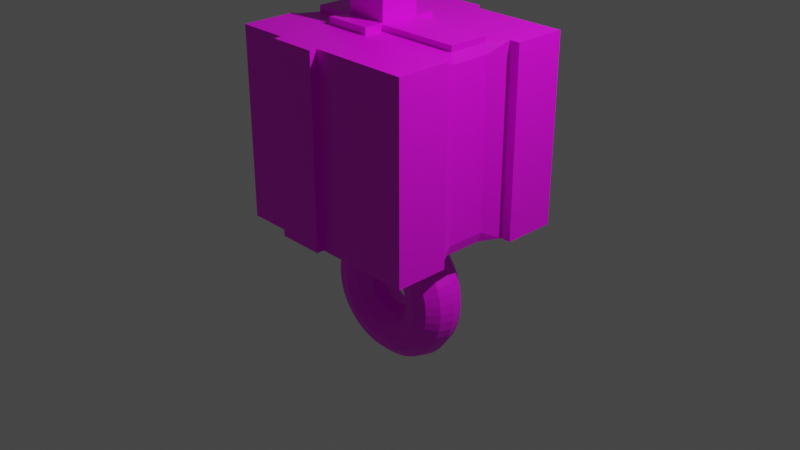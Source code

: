 # Source: spider.blend  (saved by Blender 3.4.6; exported with 4.5.12 LTS)
import bpy
from mathutils import Matrix  # noqa: F401  (used for matrix-valued properties, if any)

bpy.ops.wm.read_factory_settings(use_empty=True)
scene = bpy.context.scene
scene.name = 'Scene'

# ---- collections
col_collection = bpy.data.collections.new('Collection'); scene.collection.children.link(col_collection)

# ---- images (referenced by path relative to the original .blend; pixels are not part of the script)
import os
ASSET_DIR = os.environ.get("B2B_ASSET_DIR", "")  # directory of the original .blend (textures are referenced by path, not embedded)
HERE = os.path.dirname(os.path.abspath(__file__))  # packed textures are extracted next to this script under _unpacked/

def load_image(name, relpath, width, height, colorspace="sRGB"):
    """Load a texture the original file referenced (path relative to the .blend, or extracted next to this script)."""
    p = next((c for c in (os.path.join(HERE, relpath), os.path.join(ASSET_DIR, relpath)) if relpath and os.path.exists(c)), "")
    if p:
        img = bpy.data.images.load(p, check_existing=True)
        img.name = name
    else:  # same state as the original file: an image datablock whose file is absent (Cycles renders it pink)
        img = bpy.data.images.new(name, width, height)
        img.source = "FILE"
        img.filepath = "//" + (relpath or name)
    img.colorspace_settings.name = colorspace
    return img
img_spider_base_color = load_image('spider Base Color', '', 1024, 1024, 'sRGB')
img_torus_001_base_color = load_image('Torus.001 Base Color', '', 1024, 1024, 'sRGB')

# ---- materials (node trees are filled in below, after node groups)
mat_material = bpy.data.materials.new('Material')
mat_material.alpha_threshold = 0.0
mat_material.use_transparent_shadow = False
mat_material.roughness = 0.5
mat_material.line_color = (0.0, 0.0, 0.0, 1.0)
mat_material_001 = bpy.data.materials.new('Material.001')
mat_material_001.use_transparent_shadow = False

# ---- material node trees
mat_material.use_nodes = True; mat_material.node_tree.nodes.clear()
_N = mat_material.node_tree.nodes; _L = mat_material.node_tree.links
n0 = _N.new('ShaderNodeOutputMaterial'); n0.name = 'Material Output'; n0.location = (300, 300)
n1 = _N.new('ShaderNodeBsdfPrincipled'); n1.name = 'Principled BSDF'; n1.location = (10, 300)
n1.distribution = 'GGX'
n1.subsurface_method = 'RANDOM_WALK_SKIN'
n1.inputs[3].default_value = 1.45
n1.inputs[27].default_value = (0.0, 0.0, 0.0, 1.0)
n1.inputs[28].default_value = 1.0
n2 = _N.new('ShaderNodeTexImage'); n2.name = 'Image Texture'; n2.location = (-280, 275)
n2.image = img_spider_base_color
_L.new(n1.outputs[0], n0.inputs[0])
_L.new(n2.outputs[0], n1.inputs[0])
n0.is_active_output = True
mat_material_001.use_nodes = True; mat_material_001.node_tree.nodes.clear()
_N = mat_material_001.node_tree.nodes; _L = mat_material_001.node_tree.links
n0 = _N.new('ShaderNodeBsdfPrincipled'); n0.name = 'Principled BSDF'; n0.location = (10, 300)
n0.distribution = 'GGX'
n0.subsurface_method = 'RANDOM_WALK_SKIN'
n0.inputs[3].default_value = 1.45
n0.inputs[27].default_value = (0.0, 0.0, 0.0, 1.0)
n0.inputs[28].default_value = 1.0
n1 = _N.new('ShaderNodeOutputMaterial'); n1.name = 'Material Output'; n1.location = (300, 300)
n2 = _N.new('ShaderNodeTexImage'); n2.name = 'Image Texture'; n2.location = (-280, 275)
n2.image = img_torus_001_base_color
_L.new(n0.outputs[0], n1.inputs[0])
_L.new(n2.outputs[0], n0.inputs[0])
n1.is_active_output = True

# ---- world
world_world = bpy.data.worlds.new('World'); scene.world = world_world
world_world.use_nodes = True; world_world.node_tree.nodes.clear()
_N = world_world.node_tree.nodes; _L = world_world.node_tree.links
n0 = _N.new('ShaderNodeOutputWorld'); n0.name = 'World Output'; n0.location = (300, 300)
n1 = _N.new('ShaderNodeBackground'); n1.name = 'Background'; n1.location = (10, 300)
n1.inputs[0].default_value = (0.05088, 0.05088, 0.05088, 1.0)
_L.new(n1.outputs[0], n0.inputs[0])
n0.is_active_output = True
world_world.color = (0.05088, 0.05088, 0.05088)
world_world.use_sun_shadow = False
world_world.sun_shadow_jitter_overblur = 0.0

# ---- cameras
cam_camera = bpy.data.cameras.new('Camera')
cam_camera.clip_end = 100.0
cam_camera.ortho_scale = 7.314

# ---- lights
light_light = bpy.data.lights.new('Light', 'POINT')
light_light.transmission_factor = 0.0
light_light.energy = 1000.0
light_light.shadow_soft_size = 0.1
light_light.shadow_maximum_resolution = 0.006
light_light.use_absolute_resolution = True

# ---- meshes
me_cube = bpy.data.meshes.new('Cube')
me_cube.from_pydata([(1.0, 1.0, 1.0), (1.0, 1.0, -1.0), (1.0, -1.0, 1.0), (1.0, -1.0, -1.0), (-1.0, 1.0, 1.0), (-1.0, 1.0, -1.0), (-1.0, -1.0, 1.0), (-1.0, -1.0, -1.0), (-1.0, -0.4277, -1.0), (-1.0, -0.215, -0.8936), (-0.8936, -0.215, -1.0), (-1.0, 0.215, -0.8936), (-1.0, 0.4277, -1.0), (-0.8936, 0.215, -1.0), (0.8936, 0.215, 1.0), (0.9203, 0.215, 0.8936), (1.0, 0.4277, 1.0), (0.8936, -0.215, 1.0), (1.0, -0.4277, 1.0), (0.9203, -0.215, 0.8936), (-0.8936, -0.215, 1.0), (-1.0, -0.215, 0.8936), (-1.0, -0.4277, 1.0), (-0.8936, 0.215, 1.0), (-1.0, 0.4277, 1.0), (-1.0, 0.215, 0.8936), (1.0, -0.4277, -1.0), (0.8936, -0.215, -1.0), (0.9203, -0.215, -0.8936), (0.8936, 0.215, -1.0), (1.0, 0.4277, -1.0), (0.9203, 0.215, -0.8936), (0.009181, 1.0, -1.0), (0.009181, -1.0, 1.0), (0.009181, -1.0, -1.0), (0.009181, 1.0, 1.0), (0.009181, -0.4277, -1.0), (0.008204, -0.215, -1.0), (0.009181, 0.4277, -1.0), (0.008204, 0.215, -1.0), (0.009181, -0.4277, 1.0), (0.008204, -0.215, 1.0), (0.009181, 0.4277, 1.0), (0.008204, 0.215, 1.0), (-0.4954, 1.0, -1.0), (-0.4954, -1.0, 1.0), (-0.4954, -0.4277, -1.0), (-0.4427, 0.215, -1.0), (-0.4427, -0.215, 1.0), (-0.4954, 0.4277, 1.0), (-0.4954, -1.0, -1.0), (-0.4954, 1.0, 1.0), (-0.4427, -0.215, -1.0), (-0.4954, 0.4277, -1.0), (-0.4954, -0.4277, 1.0), (-0.4427, 0.215, 1.0), (-0.4427, 0.215, 1.19), (0.008204, 0.215, 1.19), (0.008204, -0.215, 1.19), (-0.4427, -0.215, 1.19), (-0.338, 0.215, 1.665), (0.02118, 0.215, 1.393), (0.02118, -0.215, 1.393), (-0.338, -0.215, 1.665), (-0.2533, -0.1714, 1.704), (0.03632, -0.1714, 1.485), (0.03632, 0.1714, 1.485), (-0.2533, 0.1714, 1.704), (-0.2654, 0.215, 1.761), (-0.2043, 0.1714, 1.769), (0.08536, 0.1714, 1.549), (0.09373, 0.215, 1.488), (0.08536, -0.1714, 1.549), (0.09373, -0.215, 1.488), (-0.2043, -0.1714, 1.769), (-0.2654, -0.215, 1.761), (0.8936, 0.215, 1.061), (0.8936, -0.215, 1.061), (0.008204, 0.215, 1.061), (0.008204, -0.215, 1.061), (-0.8936, -0.215, 1.065), (-0.8936, 0.215, 1.065), (-0.4427, -0.215, 1.065), (-0.4427, 0.215, 1.065), (-0.4427, 0.215, 1.067), (0.008204, 0.215, 1.067), (0.009181, 0.4277, 1.067), (-0.4954, 0.4277, 1.067), (-0.4954, -0.4277, 1.076), (0.009181, -0.4277, 1.076), (0.008204, -0.215, 1.076), (-0.4427, -0.215, 1.076), (-1.048, -0.4277, 1.0), (-1.048, -0.4277, -1.0), (-1.048, -1.0, 1.0), (-1.048, -1.0, -1.0), (-1.007, -0.215, -0.8936), (-1.047, -0.1756, -0.8543), (-1.047, 0.1756, -0.8543), (-1.007, 0.215, -0.8936), (-1.007, 0.215, 0.8936), (-1.047, 0.1756, 0.8543), (-1.047, -0.1756, 0.8543), (-1.007, -0.215, 0.8936), (-1.05, 1.0, 1.0), (-1.05, 1.0, -1.0), (-1.05, 0.4277, 1.0), (-1.05, 0.4277, -1.0), (1.111, 1.0, 1.0), (1.111, 1.0, -1.0), (1.111, 0.4277, -1.0), (1.111, 0.4277, 1.0), (1.064, -1.0, 1.0), (1.064, -1.0, -1.0), (1.064, -0.4277, 1.0), (1.064, -0.4277, -1.0), (-0.4954, 1.084, 1.0), (0.009181, 1.084, 1.0), (0.009181, 1.084, -1.0), (-0.4954, 1.084, -1.0), (-0.4954, -1.081, -1.0), (0.009181, -1.081, -1.0), (0.009181, -1.081, 1.0), (-0.4954, -1.081, 1.0)], [], [(50, 45, 6, 7), (54, 22, 6, 45), (17, 14, 76, 77), (19, 28, 31, 15), (32, 35, 0, 1), (32, 1, 30, 38), (24, 4, 104, 106), (26, 18, 114, 115), (1, 0, 108, 109), (95, 94, 92, 93), (8, 7, 95, 93), (51, 4, 24, 49), (36, 26, 3, 34), (8, 9, 10), (11, 12, 13), (14, 15, 16), (17, 18, 19), (20, 21, 22), (23, 24, 25), (26, 27, 28), (29, 30, 31), (14, 17, 19, 15), (18, 26, 28, 19), (27, 29, 31, 28), (30, 16, 15, 31), (46, 8, 10, 52), (9, 11, 13, 10), (38, 30, 29, 39), (20, 23, 25, 21), (24, 12, 11, 25), (8, 22, 21, 9), (40, 18, 17, 41), (49, 24, 23, 55), (52, 10, 13, 47), (27, 37, 39, 29), (16, 42, 43, 14), (40, 41, 90, 89), (53, 38, 39, 47), (26, 36, 37, 27), (46, 36, 34, 50), (0, 35, 42, 16), (44, 32, 38, 53), (51, 35, 117, 116), (41, 43, 57, 58), (18, 40, 33, 2), (3, 2, 33, 34), (48, 55, 83, 82), (5, 4, 51, 44), (5, 44, 53, 12), (8, 46, 50, 7), (12, 53, 47, 13), (22, 54, 48, 20), (37, 52, 47, 39), (49, 55, 84, 87), (36, 46, 52, 37), (35, 51, 49, 42), (40, 54, 45, 33), (33, 45, 123, 122), (59, 58, 62, 63), (48, 41, 58, 59), (43, 55, 56, 57), (55, 48, 59, 56), (62, 61, 71, 73), (57, 56, 60, 61), (56, 59, 63, 60), (58, 57, 61, 62), (60, 63, 75, 68), (63, 62, 73, 75), (64, 65, 66, 67), (69, 74, 64, 67), (69, 70, 71, 68), (73, 71, 70, 72), (72, 74, 75, 73), (74, 69, 68, 75), (61, 60, 68, 71), (72, 70, 66, 65), (74, 72, 65, 64), (70, 69, 67, 66), (79, 77, 76, 78), (43, 41, 79, 78), (14, 43, 78, 76), (41, 17, 77, 79), (80, 82, 83, 81), (23, 20, 80, 81), (55, 23, 81, 83), (20, 48, 82, 80), (86, 87, 84, 85), (43, 42, 86, 85), (55, 43, 85, 84), (42, 49, 87, 86), (88, 89, 90, 91), (54, 40, 89, 88), (48, 54, 88, 91), (41, 48, 91, 90), (9, 21, 103, 96), (101, 98, 97, 102), (25, 11, 99, 100), (21, 25, 100, 103), (97, 98, 99, 96), (101, 102, 103, 100), (98, 101, 100, 99), (102, 97, 96, 103), (11, 9, 96, 99), (22, 8, 93, 92), (7, 6, 94, 95), (6, 22, 92, 94), (107, 106, 104, 105), (4, 5, 105, 104), (12, 24, 106, 107), (5, 12, 107, 105), (109, 108, 111, 110), (0, 16, 111, 108), (16, 30, 110, 111), (30, 1, 109, 110), (115, 114, 112, 113), (18, 2, 112, 114), (2, 3, 113, 112), (3, 26, 115, 113), (119, 116, 117, 118), (44, 51, 116, 119), (32, 44, 119, 118), (35, 32, 118, 117), (121, 122, 123, 120), (45, 50, 120, 123), (34, 33, 122, 121), (50, 34, 121, 120)])
_uv = me_cube.uv_layers.new(name='UVMap')
_uv.uv.foreach_set('vector', [0.7979, 0.5871, 0.7979, 0.8299, 0.7366, 0.8299, 0.7366, 0.5871, 0.1876, 0.3863, 0.1876, 0.325, 0.2571, 0.325, 0.2571, 0.3863, 0.6516, 0.5421, 0.7039, 0.5421, 0.7039, 0.5495, 0.6516, 0.5495, 0.6516, 0.5291, 0.6516, 0.3121, 0.7039, 0.3121, 0.7039, 0.5291, 0.4524, 0.01879, 0.4524, 0.2616, 0.3321, 0.2616, 0.3321, 0.01879, 0.1474, 0.02893, 0.2677, 0.02893, 0.2677, 0.09841, 0.1474, 0.09841, 0.09841, 0.3252, 0.02893, 0.3252, 0.02893, 0.3191, 0.09841, 0.3191, 0.8739, 0.2992, 0.8739, 0.542, 0.8661, 0.542, 0.8661, 0.2992, 0.3321, 0.01879, 0.3321, 0.2616, 0.3187, 0.2616, 0.3187, 0.01879, 0.7736, 0.01879, 0.7736, 0.2616, 0.7041, 0.2616, 0.7041, 0.01879, 0.02489, 0.2023, 0.02489, 0.2718, 0.01901, 0.2718, 0.01901, 0.2023, 0.02893, 0.3865, 0.02893, 0.3252, 0.09841, 0.3252, 0.09841, 0.3865, 0.1474, 0.2023, 0.2677, 0.2023, 0.2677, 0.2718, 0.1474, 0.2718, 0.02489, 0.2023, 0.02489, 0.1764, 0.0378, 0.1764, 0.02489, 0.1242, 0.02489, 0.09841, 0.0378, 0.1242, 0.7039, 0.5421, 0.7039, 0.5291, 0.7297, 0.542, 0.6516, 0.5421, 0.6258, 0.542, 0.6516, 0.5291, 0.5624, 0.5422, 0.5624, 0.5291, 0.5882, 0.542, 0.5102, 0.5422, 0.4844, 0.542, 0.5102, 0.5291, 0.6258, 0.2992, 0.6516, 0.2992, 0.6516, 0.3121, 0.7039, 0.2992, 0.7297, 0.2992, 0.7039, 0.3121, 0.7039, 0.5421, 0.6516, 0.5421, 0.6516, 0.5291, 0.7039, 0.5291, 0.6258, 0.542, 0.6258, 0.2992, 0.6516, 0.3121, 0.6516, 0.5291, 0.6516, 0.2992, 0.7039, 0.2992, 0.7039, 0.3121, 0.6516, 0.3121, 0.7297, 0.2992, 0.7297, 0.542, 0.7039, 0.5291, 0.7039, 0.3121, 0.08615, 0.2023, 0.02489, 0.2023, 0.0378, 0.1764, 0.09255, 0.1764, 0.02489, 0.1764, 0.02489, 0.1242, 0.0378, 0.1242, 0.0378, 0.1764, 0.1474, 0.09841, 0.2677, 0.09841, 0.2548, 0.1242, 0.1473, 0.1242, 0.5624, 0.5422, 0.5102, 0.5422, 0.5102, 0.5291, 0.5624, 0.5291, 0.4844, 0.542, 0.4844, 0.2992, 0.5102, 0.3121, 0.5102, 0.5291, 0.5882, 0.2992, 0.5882, 0.542, 0.5624, 0.5291, 0.5624, 0.3121, 0.1876, 0.4476, 0.1876, 0.5679, 0.1618, 0.5549, 0.1618, 0.4474, 0.09841, 0.3865, 0.09841, 0.3252, 0.1242, 0.3382, 0.1242, 0.3929, 0.09255, 0.1764, 0.0378, 0.1764, 0.0378, 0.1242, 0.09255, 0.1242, 0.2548, 0.1764, 0.1473, 0.1764, 0.1473, 0.1242, 0.2548, 0.1242, 0.09841, 0.5681, 0.09841, 0.4478, 0.1242, 0.4477, 0.1242, 0.5552, 0.9719, 0.8675, 0.9719, 0.8417, 0.9811, 0.8417, 0.9811, 0.8675, 0.08615, 0.09841, 0.1474, 0.09841, 0.1473, 0.1242, 0.09255, 0.1242, 0.2677, 0.2023, 0.1474, 0.2023, 0.1473, 0.1764, 0.2548, 0.1764, 0.08615, 0.2023, 0.1474, 0.2023, 0.1474, 0.2718, 0.08615, 0.2718, 0.02893, 0.5681, 0.02893, 0.4478, 0.09841, 0.4478, 0.09841, 0.5681, 0.08615, 0.02893, 0.1474, 0.02893, 0.1474, 0.09841, 0.08615, 0.09841, 0.02893, 0.3865, 0.02893, 0.4478, 0.01879, 0.4478, 0.01879, 0.3865, 0.3187, 0.86, 0.3709, 0.86, 0.3709, 0.883, 0.3187, 0.883, 0.1876, 0.5679, 0.1876, 0.4476, 0.2571, 0.4476, 0.2571, 0.5679, 0.439, 0.2992, 0.439, 0.542, 0.3187, 0.542, 0.3187, 0.2992, 0.07407, 0.8987, 0.07407, 0.9509, 0.06617, 0.9509, 0.06617, 0.8987, 0.6319, 0.8299, 0.6319, 0.5871, 0.6932, 0.5871, 0.6932, 0.8299, 0.02489, 0.02893, 0.08615, 0.02893, 0.08615, 0.09841, 0.02489, 0.09841, 0.02489, 0.2023, 0.08615, 0.2023, 0.08615, 0.2718, 0.02489, 0.2718, 0.02489, 0.09841, 0.08615, 0.09841, 0.09255, 0.1242, 0.0378, 0.1242, 0.1876, 0.325, 0.1876, 0.3863, 0.1618, 0.3927, 0.1618, 0.3379, 0.1473, 0.1764, 0.09255, 0.1764, 0.09255, 0.1242, 0.1473, 0.1242, 0.9719, 0.931, 0.9719, 0.9051, 0.98, 0.9051, 0.98, 0.9309, 0.1474, 0.2023, 0.08615, 0.2023, 0.09255, 0.1764, 0.1473, 0.1764, 0.02893, 0.4478, 0.02893, 0.3865, 0.09841, 0.3865, 0.09841, 0.4478, 0.1876, 0.4476, 0.1876, 0.3863, 0.2571, 0.3863, 0.2571, 0.4476, 0.2571, 0.4476, 0.2571, 0.3863, 0.2669, 0.3863, 0.2669, 0.4476, 0.8589, 0.04145, 0.9128, 0.0509, 0.9101, 0.07545, 0.8614, 0.1005, 0.8629, 0.01879, 0.9168, 0.02824, 0.9128, 0.0509, 0.8589, 0.04145, 0.1241, 0.8517, 0.07014, 0.8611, 0.06617, 0.8385, 0.1201, 0.829, 0.8589, 0.1533, 0.9111, 0.1533, 0.9111, 0.1763, 0.8589, 0.1763, 0.3187, 0.9076, 0.3709, 0.9076, 0.3709, 0.9192, 0.3187, 0.9192, 0.1201, 0.829, 0.06617, 0.8385, 0.06873, 0.7794, 0.1174, 0.8045, 0.8589, 0.1763, 0.9111, 0.1763, 0.9111, 0.2343, 0.8589, 0.2343, 0.3187, 0.883, 0.3709, 0.883, 0.3709, 0.9076, 0.3187, 0.9076, 0.8589, 0.2343, 0.9111, 0.2343, 0.9111, 0.246, 0.8589, 0.246, 0.8614, 0.1005, 0.9101, 0.07545, 0.9168, 0.0884, 0.8681, 0.1135, 0.7242, 0.9091, 0.6892, 0.9091, 0.6892, 0.8675, 0.7242, 0.8675, 0.9701, 0.7896, 0.9701, 0.748, 0.9779, 0.748, 0.9779, 0.7896, 0.08254, 0.7641, 0.1218, 0.7844, 0.1241, 0.7915, 0.0754, 0.7664, 0.3187, 0.9192, 0.3709, 0.9192, 0.3656, 0.9266, 0.324, 0.9266, 0.9145, 0.09554, 0.8752, 0.1158, 0.8681, 0.1135, 0.9168, 0.0884, 0.02621, 0.9047, 0.02621, 0.9464, 0.01879, 0.9517, 0.01879, 0.8994, 0.1174, 0.8045, 0.06873, 0.7794, 0.0754, 0.7664, 0.1241, 0.7915, 0.9701, 0.7104, 0.9701, 0.6688, 0.978, 0.6688, 0.978, 0.7104, 0.9701, 0.6313, 0.9701, 0.5871, 0.9799, 0.5871, 0.9799, 0.6313, 0.9549, 0.4884, 0.9549, 0.4443, 0.9647, 0.4443, 0.9647, 0.4884, 0.1184, 0.6191, 0.1184, 0.7266, 0.06617, 0.7266, 0.06617, 0.6191, 0.1191, 0.8987, 0.1191, 0.9509, 0.1116, 0.9509, 0.1116, 0.8987, 0.9343, 0.8417, 0.9343, 0.9492, 0.9269, 0.9492, 0.9269, 0.8417, 0.9624, 0.2992, 0.9624, 0.4067, 0.9549, 0.4067, 0.9549, 0.2992, 0.214, 0.8631, 0.214, 0.9178, 0.1618, 0.9178, 0.1618, 0.8631, 0.5102, 0.5422, 0.5624, 0.5422, 0.5624, 0.5501, 0.5102, 0.5501, 0.5847, 0.8681, 0.5847, 0.9228, 0.5768, 0.9228, 0.5768, 0.8681, 0.2595, 0.8936, 0.2595, 0.9484, 0.2516, 0.9484, 0.2516, 0.8936, 0.6516, 0.8675, 0.6516, 0.9288, 0.6258, 0.9224, 0.6258, 0.8676, 0.1618, 0.9812, 0.1618, 0.9554, 0.1699, 0.9554, 0.1699, 0.9812, 0.5392, 0.8681, 0.5392, 0.9228, 0.5311, 0.9228, 0.5311, 0.8681, 0.7699, 0.8675, 0.7699, 0.9288, 0.7618, 0.9288, 0.7618, 0.8675, 0.4392, 0.86, 0.4392, 0.9213, 0.4134, 0.9212, 0.4134, 0.8664, 0.8447, 0.8675, 0.8447, 0.9288, 0.8355, 0.9288, 0.8355, 0.8675, 0.6892, 0.9725, 0.6892, 0.9467, 0.6984, 0.9467, 0.6984, 0.9726, 0.4936, 0.8681, 0.4936, 0.9228, 0.4844, 0.9228, 0.4844, 0.8681, 0.9544, 0.2358, 0.9544, 0.01879, 0.9552, 0.01879, 0.9552, 0.2358, 0.1666, 0.8206, 0.1666, 0.6132, 0.2092, 0.6132, 0.2092, 0.8206, 0.9269, 0.8041, 0.9269, 0.5871, 0.9277, 0.5871, 0.9277, 0.8041, 0.5832, 0.6399, 0.5832, 0.5877, 0.5841, 0.5877, 0.5841, 0.6399, 0.01922, 0.1717, 0.01922, 0.129, 0.024, 0.1242, 0.024, 0.1764, 0.1666, 0.8206, 0.2092, 0.8206, 0.214, 0.8255, 0.1618, 0.8255, 0.9325, 0.5919, 0.9325, 0.7993, 0.9277, 0.8041, 0.9277, 0.5871, 0.96, 0.02356, 0.96, 0.231, 0.9552, 0.2358, 0.9552, 0.01879, 0.02489, 0.1242, 0.02489, 0.1764, 0.024, 0.1764, 0.024, 0.1242, 0.9115, 0.542, 0.9115, 0.2992, 0.9173, 0.2992, 0.9173, 0.542, 0.7366, 0.5871, 0.7366, 0.8299, 0.7308, 0.8299, 0.7308, 0.5871, 0.2571, 0.325, 0.1876, 0.325, 0.1876, 0.3191, 0.2571, 0.3191, 0.3882, 0.5796, 0.3882, 0.8224, 0.3187, 0.8224, 0.3187, 0.5796, 0.6319, 0.5871, 0.6319, 0.8299, 0.6258, 0.8299, 0.6258, 0.5871, 0.8893, 0.5871, 0.8893, 0.8299, 0.8832, 0.8299, 0.8832, 0.5871, 0.02489, 0.02893, 0.02489, 0.09841, 0.01879, 0.09841, 0.01879, 0.02893, 0.6665, 0.01879, 0.6665, 0.2616, 0.5971, 0.2616, 0.5971, 0.01879, 0.02893, 0.5681, 0.09841, 0.5681, 0.09841, 0.5815, 0.02893, 0.5815, 0.4258, 0.8224, 0.4258, 0.5796, 0.4392, 0.5796, 0.4392, 0.8224, 0.2677, 0.09841, 0.2677, 0.02893, 0.2811, 0.02893, 0.2811, 0.09841, 0.5595, 0.01879, 0.5595, 0.2616, 0.49, 0.2616, 0.49, 0.01879, 0.1876, 0.5679, 0.2571, 0.5679, 0.2571, 0.5756, 0.1876, 0.5756, 0.439, 0.542, 0.439, 0.2992, 0.4468, 0.2992, 0.4468, 0.542, 0.2677, 0.2718, 0.2677, 0.2023, 0.2755, 0.2023, 0.2755, 0.2718, 0.8285, 0.2992, 0.8285, 0.542, 0.7673, 0.542, 0.7673, 0.2992, 0.8456, 0.5871, 0.8456, 0.8299, 0.8355, 0.8299, 0.8355, 0.5871, 0.1474, 0.02893, 0.08615, 0.02893, 0.08615, 0.01879, 0.1474, 0.01879, 0.8112, 0.2616, 0.8112, 0.01879, 0.8213, 0.01879, 0.8213, 0.2616, 0.5456, 0.5877, 0.5456, 0.8305, 0.4844, 0.8305, 0.4844, 0.5877, 0.01879, 0.8619, 0.01879, 0.6191, 0.0286, 0.6191, 0.0286, 0.8619, 0.2614, 0.6132, 0.2614, 0.856, 0.2516, 0.856, 0.2516, 0.6132, 0.08615, 0.2718, 0.1474, 0.2718, 0.1474, 0.2816, 0.08615, 0.2816])
me_cube.materials.append(mat_material)
me_cube.use_mirror_vertex_groups = False
me_cube.update()
me_torus_001 = bpy.data.meshes.new('Torus.001')
me_torus_001.from_pydata([(0.69, 1.269e-08, -2.587e-11), (0.6565, 1.269e-08, 0.125), (0.565, 1.269e-08, 0.2165), (0.44, 1.269e-08, 0.25), (0.315, 1.269e-08, 0.2165), (0.2235, 1.269e-08, 0.125), (0.19, 1.269e-08, -2.587e-11), (0.2235, 1.269e-08, -0.125), (0.315, 1.269e-08, -0.2165), (0.44, 1.269e-08, -0.25), (0.565, 1.269e-08, -0.2165), (0.6565, 1.269e-08, -0.125), (0.6841, 0.09006, -2.587e-11), (0.6509, 0.08569, 0.125), (0.5602, 0.07375, 0.2165), (0.4362, 0.05743, 0.25), (0.3123, 0.04112, 0.2165), (0.2216, 0.02917, 0.125), (0.1884, 0.0248, -2.587e-11), (0.2216, 0.02917, -0.125), (0.3123, 0.04112, -0.2165), (0.4362, 0.05743, -0.25), (0.5602, 0.07375, -0.2165), (0.6509, 0.08569, -0.125), (0.6665, 0.1786, -2.587e-11), (0.6341, 0.1699, 0.125), (0.5457, 0.1462, 0.2165), (0.425, 0.1139, 0.25), (0.3043, 0.08153, 0.2165), (0.2159, 0.05784, 0.125), (0.1835, 0.04918, -2.587e-11), (0.2159, 0.05784, -0.125), (0.3043, 0.08153, -0.2165), (0.425, 0.1139, -0.25), (0.5457, 0.1462, -0.2165), (0.6341, 0.1699, -0.125), (0.6375, 0.2641, -2.587e-11), (0.6065, 0.2512, 0.125), (0.522, 0.2162, 0.2165), (0.4065, 0.1684, 0.25), (0.291, 0.1205, 0.2165), (0.2065, 0.08553, 0.125), (0.1755, 0.07271, -2.587e-11), (0.2065, 0.08553, -0.125), (0.291, 0.1205, -0.2165), (0.4065, 0.1684, -0.25), (0.522, 0.2162, -0.2165), (0.6065, 0.2512, -0.125), (0.5976, 0.345, -2.587e-11), (0.5686, 0.3283, 0.125), (0.4893, 0.2825, 0.2165), (0.3811, 0.22, 0.25), (0.2728, 0.1575, 0.2165), (0.1936, 0.1117, 0.125), (0.1645, 0.095, -2.587e-11), (0.1936, 0.1117, -0.125), (0.2728, 0.1575, -0.2165), (0.3811, 0.22, -0.25), (0.4893, 0.2825, -0.2165), (0.5686, 0.3283, -0.125), (0.5474, 0.42, -2.587e-11), (0.5208, 0.3997, 0.125), (0.4482, 0.344, 0.2165), (0.3491, 0.2679, 0.25), (0.2499, 0.1918, 0.2165), (0.1773, 0.1361, 0.125), (0.1507, 0.1157, -2.587e-11), (0.1773, 0.1361, -0.125), (0.2499, 0.1918, -0.2165), (0.3491, 0.2679, -0.25), (0.4482, 0.344, -0.2165), (0.5208, 0.3997, -0.125), (0.4879, 0.4879, -2.587e-11), (0.4642, 0.4642, 0.125), (0.3995, 0.3995, 0.2165), (0.3111, 0.3111, 0.25), (0.2227, 0.2227, 0.2165), (0.158, 0.158, 0.125), (0.1344, 0.1344, -2.587e-11), (0.158, 0.158, -0.125), (0.2227, 0.2227, -0.2165), (0.3111, 0.3111, -0.25), (0.3995, 0.3995, -0.2165), (0.4642, 0.4642, -0.125), (0.42, 0.5474, -2.587e-11), (0.3997, 0.5208, 0.125), (0.344, 0.4482, 0.2165), (0.2679, 0.3491, 0.25), (0.1918, 0.2499, 0.2165), (0.1361, 0.1773, 0.125), (0.1157, 0.1507, -2.587e-11), (0.1361, 0.1773, -0.125), (0.1918, 0.2499, -0.2165), (0.2679, 0.3491, -0.25), (0.344, 0.4482, -0.2165), (0.3997, 0.5208, -0.125), (0.345, 0.5976, -2.587e-11), (0.3283, 0.5686, 0.125), (0.2825, 0.4893, 0.2165), (0.22, 0.3811, 0.25), (0.1575, 0.2728, 0.2165), (0.1117, 0.1936, 0.125), (0.095, 0.1645, -2.587e-11), (0.1117, 0.1936, -0.125), (0.1575, 0.2728, -0.2165), (0.22, 0.3811, -0.25), (0.2825, 0.4893, -0.2165), (0.3283, 0.5686, -0.125), (0.2641, 0.6375, -2.587e-11), (0.2512, 0.6065, 0.125), (0.2162, 0.522, 0.2165), (0.1684, 0.4065, 0.25), (0.1205, 0.291, 0.2165), (0.08553, 0.2065, 0.125), (0.07271, 0.1755, -2.587e-11), (0.08553, 0.2065, -0.125), (0.1205, 0.291, -0.2165), (0.1684, 0.4065, -0.25), (0.2162, 0.522, -0.2165), (0.2512, 0.6065, -0.125), (0.1786, 0.6665, -2.587e-11), (0.1699, 0.6341, 0.125), (0.1462, 0.5457, 0.2165), (0.1139, 0.425, 0.25), (0.08153, 0.3043, 0.2165), (0.05784, 0.2159, 0.125), (0.04918, 0.1835, -2.587e-11), (0.05784, 0.2159, -0.125), (0.08153, 0.3043, -0.2165), (0.1139, 0.425, -0.25), (0.1462, 0.5457, -0.2165), (0.1699, 0.6341, -0.125), (0.09006, 0.6841, -2.587e-11), (0.08569, 0.6509, 0.125), (0.07375, 0.5602, 0.2165), (0.05743, 0.4362, 0.25), (0.04112, 0.3123, 0.2165), (0.02917, 0.2216, 0.125), (0.0248, 0.1884, -2.587e-11), (0.02917, 0.2216, -0.125), (0.04112, 0.3123, -0.2165), (0.05743, 0.4362, -0.25), (0.07375, 0.5602, -0.2165), (0.08569, 0.6509, -0.125), (8.272e-08, 0.69, -2.587e-11), (8.02e-08, 0.6565, 0.125), (7.329e-08, 0.565, 0.2165), (6.385e-08, 0.44, 0.25), (5.441e-08, 0.315, 0.2165), (4.75e-08, 0.2235, 0.125), (4.497e-08, 0.19, -2.587e-11), (4.75e-08, 0.2235, -0.125), (5.441e-08, 0.315, -0.2165), (6.385e-08, 0.44, -0.25), (7.329e-08, 0.565, -0.2165), (8.02e-08, 0.6565, -0.125), (-0.09006, 0.6841, -2.587e-11), (-0.08569, 0.6509, 0.125), (-0.07375, 0.5602, 0.2165), (-0.05743, 0.4362, 0.25), (-0.04112, 0.3123, 0.2165), (-0.02917, 0.2216, 0.125), (-0.0248, 0.1884, -2.587e-11), (-0.02917, 0.2216, -0.125), (-0.04112, 0.3123, -0.2165), (-0.05743, 0.4362, -0.25), (-0.07375, 0.5602, -0.2165), (-0.08569, 0.6509, -0.125), (-0.1786, 0.6665, -2.587e-11), (-0.1699, 0.6341, 0.125), (-0.1462, 0.5457, 0.2165), (-0.1139, 0.425, 0.25), (-0.08153, 0.3043, 0.2165), (-0.05784, 0.2159, 0.125), (-0.04918, 0.1835, -2.587e-11), (-0.05784, 0.2159, -0.125), (-0.08153, 0.3043, -0.2165), (-0.1139, 0.425, -0.25), (-0.1462, 0.5457, -0.2165), (-0.1699, 0.6341, -0.125), (-0.2641, 0.6375, -2.587e-11), (-0.2512, 0.6065, 0.125), (-0.2162, 0.522, 0.2165), (-0.1684, 0.4065, 0.25), (-0.1205, 0.291, 0.2165), (-0.08553, 0.2065, 0.125), (-0.07271, 0.1755, -2.587e-11), (-0.08553, 0.2065, -0.125), (-0.1205, 0.291, -0.2165), (-0.1684, 0.4065, -0.25), (-0.2162, 0.522, -0.2165), (-0.2512, 0.6065, -0.125), (-0.345, 0.5976, -2.587e-11), (-0.3283, 0.5686, 0.125), (-0.2825, 0.4893, 0.2165), (-0.22, 0.3811, 0.25), (-0.1575, 0.2728, 0.2165), (-0.1117, 0.1936, 0.125), (-0.095, 0.1645, -2.587e-11), (-0.1117, 0.1936, -0.125), (-0.1575, 0.2728, -0.2165), (-0.22, 0.3811, -0.25), (-0.2825, 0.4893, -0.2165), (-0.3283, 0.5686, -0.125), (-0.42, 0.5474, -2.587e-11), (-0.3997, 0.5208, 0.125), (-0.344, 0.4482, 0.2165), (-0.2679, 0.3491, 0.25), (-0.1918, 0.2499, 0.2165), (-0.1361, 0.1773, 0.125), (-0.1157, 0.1507, -2.587e-11), (-0.1361, 0.1773, -0.125), (-0.1918, 0.2499, -0.2165), (-0.2679, 0.3491, -0.25), (-0.344, 0.4482, -0.2165), (-0.3997, 0.5208, -0.125), (-0.4879, 0.4879, -2.587e-11), (-0.4642, 0.4642, 0.125), (-0.3995, 0.3995, 0.2165), (-0.3111, 0.3111, 0.25), (-0.2227, 0.2227, 0.2165), (-0.158, 0.158, 0.125), (-0.1344, 0.1344, -2.587e-11), (-0.158, 0.158, -0.125), (-0.2227, 0.2227, -0.2165), (-0.3111, 0.3111, -0.25), (-0.3995, 0.3995, -0.2165), (-0.4642, 0.4642, -0.125), (-0.5474, 0.42, -2.587e-11), (-0.5208, 0.3997, 0.125), (-0.4482, 0.344, 0.2165), (-0.3491, 0.2679, 0.25), (-0.2499, 0.1918, 0.2165), (-0.1773, 0.1361, 0.125), (-0.1507, 0.1157, -2.587e-11), (-0.1773, 0.1361, -0.125), (-0.2499, 0.1918, -0.2165), (-0.3491, 0.2679, -0.25), (-0.4482, 0.344, -0.2165), (-0.5208, 0.3997, -0.125), (-0.5976, 0.345, -2.587e-11), (-0.5686, 0.3283, 0.125), (-0.4893, 0.2825, 0.2165), (-0.3811, 0.22, 0.25), (-0.2728, 0.1575, 0.2165), (-0.1936, 0.1117, 0.125), (-0.1645, 0.095, -2.587e-11), (-0.1936, 0.1117, -0.125), (-0.2728, 0.1575, -0.2165), (-0.3811, 0.22, -0.25), (-0.4893, 0.2825, -0.2165), (-0.5686, 0.3283, -0.125), (-0.6375, 0.2641, -2.587e-11), (-0.6065, 0.2512, 0.125), (-0.522, 0.2162, 0.2165), (-0.4065, 0.1684, 0.25), (-0.291, 0.1205, 0.2165), (-0.2065, 0.08553, 0.125), (-0.1755, 0.07271, -2.587e-11), (-0.2065, 0.08553, -0.125), (-0.291, 0.1205, -0.2165), (-0.4065, 0.1684, -0.25), (-0.522, 0.2162, -0.2165), (-0.6065, 0.2512, -0.125), (-0.6665, 0.1786, -2.587e-11), (-0.6341, 0.1699, 0.125), (-0.5457, 0.1462, 0.2165), (-0.425, 0.1139, 0.25), (-0.3043, 0.08153, 0.2165), (-0.2159, 0.05784, 0.125), (-0.1835, 0.04918, -2.587e-11), (-0.2159, 0.05784, -0.125), (-0.3043, 0.08153, -0.2165), (-0.425, 0.1139, -0.25), (-0.5457, 0.1462, -0.2165), (-0.6341, 0.1699, -0.125), (-0.6841, 0.09006, -2.587e-11), (-0.6509, 0.08569, 0.125), (-0.5602, 0.07375, 0.2165), (-0.4362, 0.05743, 0.25), (-0.3123, 0.04112, 0.2165), (-0.2216, 0.02917, 0.125), (-0.1884, 0.0248, -2.587e-11), (-0.2216, 0.02917, -0.125), (-0.3123, 0.04112, -0.2165), (-0.4362, 0.05743, -0.25), (-0.5602, 0.07375, -0.2165), (-0.6509, 0.08569, -0.125), (-0.69, 7.301e-08, -2.587e-11), (-0.6565, 7.008e-08, 0.125), (-0.565, 6.208e-08, 0.2165), (-0.44, 5.116e-08, 0.25), (-0.315, 4.023e-08, 0.2165), (-0.2235, 3.223e-08, 0.125), (-0.19, 2.93e-08, -2.587e-11), (-0.2235, 3.223e-08, -0.125), (-0.315, 4.023e-08, -0.2165), (-0.44, 5.116e-08, -0.25), (-0.565, 6.208e-08, -0.2165), (-0.6565, 7.008e-08, -0.125), (-0.6841, -0.09006, -2.587e-11), (-0.6509, -0.08569, 0.125), (-0.5602, -0.07375, 0.2165), (-0.4362, -0.05743, 0.25), (-0.3123, -0.04112, 0.2165), (-0.2216, -0.02917, 0.125), (-0.1884, -0.0248, -2.587e-11), (-0.2216, -0.02917, -0.125), (-0.3123, -0.04112, -0.2165), (-0.4362, -0.05743, -0.25), (-0.5602, -0.07375, -0.2165), (-0.6509, -0.08569, -0.125), (-0.6665, -0.1786, -2.587e-11), (-0.6341, -0.1699, 0.125), (-0.5457, -0.1462, 0.2165), (-0.425, -0.1139, 0.25), (-0.3043, -0.08153, 0.2165), (-0.2159, -0.05784, 0.125), (-0.1835, -0.04918, -2.587e-11), (-0.2159, -0.05784, -0.125), (-0.3043, -0.08153, -0.2165), (-0.425, -0.1139, -0.25), (-0.5457, -0.1462, -0.2165), (-0.6341, -0.1699, -0.125), (-0.6375, -0.2641, -2.587e-11), (-0.6065, -0.2512, 0.125), (-0.522, -0.2162, 0.2165), (-0.4065, -0.1684, 0.25), (-0.291, -0.1205, 0.2165), (-0.2065, -0.08553, 0.125), (-0.1755, -0.07271, -2.587e-11), (-0.2065, -0.08553, -0.125), (-0.291, -0.1205, -0.2165), (-0.4065, -0.1684, -0.25), (-0.522, -0.2162, -0.2165), (-0.6065, -0.2512, -0.125), (-0.5976, -0.345, -2.587e-11), (-0.5686, -0.3283, 0.125), (-0.4893, -0.2825, 0.2165), (-0.3811, -0.22, 0.25), (-0.2728, -0.1575, 0.2165), (-0.1936, -0.1117, 0.125), (-0.1645, -0.095, -2.587e-11), (-0.1936, -0.1117, -0.125), (-0.2728, -0.1575, -0.2165), (-0.3811, -0.22, -0.25), (-0.4893, -0.2825, -0.2165), (-0.5686, -0.3283, -0.125), (-0.5474, -0.42, -2.587e-11), (-0.5208, -0.3997, 0.125), (-0.4482, -0.344, 0.2165), (-0.3491, -0.2679, 0.25), (-0.2499, -0.1918, 0.2165), (-0.1773, -0.1361, 0.125), (-0.1507, -0.1157, -2.587e-11), (-0.1773, -0.1361, -0.125), (-0.2499, -0.1918, -0.2165), (-0.3491, -0.2679, -0.25), (-0.4482, -0.344, -0.2165), (-0.5208, -0.3997, -0.125), (-0.4879, -0.4879, -2.587e-11), (-0.4642, -0.4642, 0.125), (-0.3995, -0.3995, 0.2165), (-0.3111, -0.3111, 0.25), (-0.2227, -0.2227, 0.2165), (-0.158, -0.158, 0.125), (-0.1344, -0.1344, -2.587e-11), (-0.158, -0.158, -0.125), (-0.2227, -0.2227, -0.2165), (-0.3111, -0.3111, -0.25), (-0.3995, -0.3995, -0.2165), (-0.4642, -0.4642, -0.125), (-0.42, -0.5474, -2.587e-11), (-0.3997, -0.5208, 0.125), (-0.344, -0.4482, 0.2165), (-0.2679, -0.3491, 0.25), (-0.1918, -0.2499, 0.2165), (-0.1361, -0.1773, 0.125), (-0.1157, -0.1507, -2.587e-11), (-0.1361, -0.1773, -0.125), (-0.1918, -0.2499, -0.2165), (-0.2679, -0.3491, -0.25), (-0.344, -0.4482, -0.2165), (-0.3997, -0.5208, -0.125), (-0.345, -0.5976, -2.587e-11), (-0.3283, -0.5686, 0.125), (-0.2825, -0.4893, 0.2165), (-0.22, -0.3811, 0.25), (-0.1575, -0.2728, 0.2165), (-0.1117, -0.1936, 0.125), (-0.095, -0.1645, -2.587e-11), (-0.1117, -0.1936, -0.125), (-0.1575, -0.2728, -0.2165), (-0.22, -0.3811, -0.25), (-0.2825, -0.4893, -0.2165), (-0.3283, -0.5686, -0.125), (-0.2641, -0.6375, -2.587e-11), (-0.2512, -0.6065, 0.125), (-0.2162, -0.522, 0.2165), (-0.1684, -0.4065, 0.25), (-0.1205, -0.291, 0.2165), (-0.08553, -0.2065, 0.125), (-0.07271, -0.1755, -2.587e-11), (-0.08553, -0.2065, -0.125), (-0.1205, -0.291, -0.2165), (-0.1684, -0.4065, -0.25), (-0.2162, -0.522, -0.2165), (-0.2512, -0.6065, -0.125), (-0.1786, -0.6665, -2.587e-11), (-0.1699, -0.6341, 0.125), (-0.1462, -0.5457, 0.2165), (-0.1139, -0.425, 0.25), (-0.08153, -0.3043, 0.2165), (-0.05784, -0.2159, 0.125), (-0.04918, -0.1835, -2.587e-11), (-0.05784, -0.2159, -0.125), (-0.08153, -0.3043, -0.2165), (-0.1139, -0.425, -0.25), (-0.1462, -0.5457, -0.2165), (-0.1699, -0.6341, -0.125), (-0.09006, -0.6841, -2.587e-11), (-0.08569, -0.6509, 0.125), (-0.07375, -0.5602, 0.2165), (-0.05743, -0.4362, 0.25), (-0.04112, -0.3123, 0.2165), (-0.02917, -0.2216, 0.125), (-0.0248, -0.1884, -2.587e-11), (-0.02917, -0.2216, -0.125), (-0.04112, -0.3123, -0.2165), (-0.05743, -0.4362, -0.25), (-0.07375, -0.5602, -0.2165), (-0.08569, -0.6509, -0.125), (8.272e-08, -0.69, -2.587e-11), (8.02e-08, -0.6565, 0.125), (7.329e-08, -0.565, 0.2165), (6.385e-08, -0.44, 0.25), (5.441e-08, -0.315, 0.2165), (4.75e-08, -0.2235, 0.125), (4.497e-08, -0.19, -2.587e-11), (4.75e-08, -0.2235, -0.125), (5.441e-08, -0.315, -0.2165), (6.385e-08, -0.44, -0.25), (7.329e-08, -0.565, -0.2165), (8.02e-08, -0.6565, -0.125), (0.09006, -0.6841, -2.587e-11), (0.08569, -0.6509, 0.125), (0.07375, -0.5602, 0.2165), (0.05743, -0.4362, 0.25), (0.04112, -0.3123, 0.2165), (0.02917, -0.2216, 0.125), (0.0248, -0.1884, -2.587e-11), (0.02917, -0.2216, -0.125), (0.04112, -0.3123, -0.2165), (0.05743, -0.4362, -0.25), (0.07375, -0.5602, -0.2165), (0.08569, -0.6509, -0.125), (0.1786, -0.6665, -2.587e-11), (0.1699, -0.6341, 0.125), (0.1462, -0.5457, 0.2165), (0.1139, -0.425, 0.25), (0.08153, -0.3043, 0.2165), (0.05784, -0.2159, 0.125), (0.04918, -0.1835, -2.587e-11), (0.05784, -0.2159, -0.125), (0.08153, -0.3043, -0.2165), (0.1139, -0.425, -0.25), (0.1462, -0.5457, -0.2165), (0.1699, -0.6341, -0.125), (0.2641, -0.6375, -2.587e-11), (0.2512, -0.6065, 0.125), (0.2162, -0.522, 0.2165), (0.1684, -0.4065, 0.25), (0.1205, -0.291, 0.2165), (0.08553, -0.2065, 0.125), (0.07271, -0.1755, -2.587e-11), (0.08553, -0.2065, -0.125), (0.1205, -0.291, -0.2165), (0.1684, -0.4065, -0.25), (0.2162, -0.522, -0.2165), (0.2512, -0.6065, -0.125), (0.345, -0.5976, -2.587e-11), (0.3283, -0.5686, 0.125), (0.2825, -0.4893, 0.2165), (0.22, -0.3811, 0.25), (0.1575, -0.2728, 0.2165), (0.1117, -0.1936, 0.125), (0.095, -0.1645, -2.587e-11), (0.1117, -0.1936, -0.125), (0.1575, -0.2728, -0.2165), (0.22, -0.3811, -0.25), (0.2825, -0.4893, -0.2165), (0.3283, -0.5686, -0.125), (0.42, -0.5474, -2.587e-11), (0.3997, -0.5208, 0.125), (0.344, -0.4482, 0.2165), (0.2679, -0.3491, 0.25), (0.1918, -0.2499, 0.2165), (0.1361, -0.1773, 0.125), (0.1157, -0.1507, -2.587e-11), (0.1361, -0.1773, -0.125), (0.1918, -0.2499, -0.2165), (0.2679, -0.3491, -0.25), (0.344, -0.4482, -0.2165), (0.3997, -0.5208, -0.125), (0.4879, -0.4879, -2.587e-11), (0.4642, -0.4642, 0.125), (0.3995, -0.3995, 0.2165), (0.3111, -0.3111, 0.25), (0.2227, -0.2227, 0.2165), (0.158, -0.158, 0.125), (0.1344, -0.1344, -2.587e-11), (0.158, -0.158, -0.125), (0.2227, -0.2227, -0.2165), (0.3111, -0.3111, -0.25), (0.3995, -0.3995, -0.2165), (0.4642, -0.4642, -0.125), (0.5474, -0.42, -2.587e-11), (0.5208, -0.3997, 0.125), (0.4482, -0.344, 0.2165), (0.3491, -0.2679, 0.25), (0.2499, -0.1918, 0.2165), (0.1773, -0.1361, 0.125), (0.1507, -0.1157, -2.587e-11), (0.1773, -0.1361, -0.125), (0.2499, -0.1918, -0.2165), (0.3491, -0.2679, -0.25), (0.4482, -0.344, -0.2165), (0.5208, -0.3997, -0.125), (0.5976, -0.345, -2.587e-11), (0.5686, -0.3283, 0.125), (0.4893, -0.2825, 0.2165), (0.3811, -0.22, 0.25), (0.2728, -0.1575, 0.2165), (0.1936, -0.1117, 0.125), (0.1645, -0.095, -2.587e-11), (0.1936, -0.1117, -0.125), (0.2728, -0.1575, -0.2165), (0.3811, -0.22, -0.25), (0.4893, -0.2825, -0.2165), (0.5686, -0.3283, -0.125), (0.6375, -0.2641, -2.587e-11), (0.6065, -0.2512, 0.125), (0.522, -0.2162, 0.2165), (0.4065, -0.1684, 0.25), (0.291, -0.1205, 0.2165), (0.2065, -0.08553, 0.125), (0.1755, -0.07271, -2.587e-11), (0.2065, -0.08553, -0.125), (0.291, -0.1205, -0.2165), (0.4065, -0.1684, -0.25), (0.522, -0.2162, -0.2165), (0.6065, -0.2512, -0.125), (0.6665, -0.1786, -2.587e-11), (0.6341, -0.1699, 0.125), (0.5457, -0.1462, 0.2165), (0.425, -0.1139, 0.25), (0.3043, -0.08153, 0.2165), (0.2159, -0.05784, 0.125), (0.1835, -0.04918, -2.587e-11), (0.2159, -0.05784, -0.125), (0.3043, -0.08153, -0.2165), (0.425, -0.1139, -0.25), (0.5457, -0.1462, -0.2165), (0.6341, -0.1699, -0.125), (0.6841, -0.09006, -2.587e-11), (0.6509, -0.08569, 0.125), (0.5602, -0.07375, 0.2165), (0.4362, -0.05743, 0.25), (0.3123, -0.04112, 0.2165), (0.2216, -0.02917, 0.125), (0.1884, -0.0248, -2.587e-11), (0.2216, -0.02917, -0.125), (0.3123, -0.04112, -0.2165), (0.4362, -0.05743, -0.25), (0.5602, -0.07375, -0.2165), (0.6509, -0.08569, -0.125)], [], [(0, 12, 13, 1), (1, 13, 14, 2), (2, 14, 15, 3), (3, 15, 16, 4), (4, 16, 17, 5), (5, 17, 18, 6), (6, 18, 19, 7), (7, 19, 20, 8), (8, 20, 21, 9), (9, 21, 22, 10), (10, 22, 23, 11), (11, 23, 12, 0), (12, 24, 25, 13), (13, 25, 26, 14), (14, 26, 27, 15), (15, 27, 28, 16), (16, 28, 29, 17), (17, 29, 30, 18), (18, 30, 31, 19), (19, 31, 32, 20), (20, 32, 33, 21), (21, 33, 34, 22), (22, 34, 35, 23), (23, 35, 24, 12), (24, 36, 37, 25), (25, 37, 38, 26), (26, 38, 39, 27), (27, 39, 40, 28), (28, 40, 41, 29), (29, 41, 42, 30), (30, 42, 43, 31), (31, 43, 44, 32), (32, 44, 45, 33), (33, 45, 46, 34), (34, 46, 47, 35), (35, 47, 36, 24), (36, 48, 49, 37), (37, 49, 50, 38), (38, 50, 51, 39), (39, 51, 52, 40), (40, 52, 53, 41), (41, 53, 54, 42), (42, 54, 55, 43), (43, 55, 56, 44), (44, 56, 57, 45), (45, 57, 58, 46), (46, 58, 59, 47), (47, 59, 48, 36), (48, 60, 61, 49), (49, 61, 62, 50), (50, 62, 63, 51), (51, 63, 64, 52), (52, 64, 65, 53), (53, 65, 66, 54), (54, 66, 67, 55), (55, 67, 68, 56), (56, 68, 69, 57), (57, 69, 70, 58), (58, 70, 71, 59), (59, 71, 60, 48), (60, 72, 73, 61), (61, 73, 74, 62), (62, 74, 75, 63), (63, 75, 76, 64), (64, 76, 77, 65), (65, 77, 78, 66), (66, 78, 79, 67), (67, 79, 80, 68), (68, 80, 81, 69), (69, 81, 82, 70), (70, 82, 83, 71), (71, 83, 72, 60), (72, 84, 85, 73), (73, 85, 86, 74), (74, 86, 87, 75), (75, 87, 88, 76), (76, 88, 89, 77), (77, 89, 90, 78), (78, 90, 91, 79), (79, 91, 92, 80), (80, 92, 93, 81), (81, 93, 94, 82), (82, 94, 95, 83), (83, 95, 84, 72), (84, 96, 97, 85), (85, 97, 98, 86), (86, 98, 99, 87), (87, 99, 100, 88), (88, 100, 101, 89), (89, 101, 102, 90), (90, 102, 103, 91), (91, 103, 104, 92), (92, 104, 105, 93), (93, 105, 106, 94), (94, 106, 107, 95), (95, 107, 96, 84), (96, 108, 109, 97), (97, 109, 110, 98), (98, 110, 111, 99), (99, 111, 112, 100), (100, 112, 113, 101), (101, 113, 114, 102), (102, 114, 115, 103), (103, 115, 116, 104), (104, 116, 117, 105), (105, 117, 118, 106), (106, 118, 119, 107), (107, 119, 108, 96), (108, 120, 121, 109), (109, 121, 122, 110), (110, 122, 123, 111), (111, 123, 124, 112), (112, 124, 125, 113), (113, 125, 126, 114), (114, 126, 127, 115), (115, 127, 128, 116), (116, 128, 129, 117), (117, 129, 130, 118), (118, 130, 131, 119), (119, 131, 120, 108), (120, 132, 133, 121), (121, 133, 134, 122), (122, 134, 135, 123), (123, 135, 136, 124), (124, 136, 137, 125), (125, 137, 138, 126), (126, 138, 139, 127), (127, 139, 140, 128), (128, 140, 141, 129), (129, 141, 142, 130), (130, 142, 143, 131), (131, 143, 132, 120), (132, 144, 145, 133), (133, 145, 146, 134), (134, 146, 147, 135), (135, 147, 148, 136), (136, 148, 149, 137), (137, 149, 150, 138), (138, 150, 151, 139), (139, 151, 152, 140), (140, 152, 153, 141), (141, 153, 154, 142), (142, 154, 155, 143), (143, 155, 144, 132), (144, 156, 157, 145), (145, 157, 158, 146), (146, 158, 159, 147), (147, 159, 160, 148), (148, 160, 161, 149), (149, 161, 162, 150), (150, 162, 163, 151), (151, 163, 164, 152), (152, 164, 165, 153), (153, 165, 166, 154), (154, 166, 167, 155), (155, 167, 156, 144), (156, 168, 169, 157), (157, 169, 170, 158), (158, 170, 171, 159), (159, 171, 172, 160), (160, 172, 173, 161), (161, 173, 174, 162), (162, 174, 175, 163), (163, 175, 176, 164), (164, 176, 177, 165), (165, 177, 178, 166), (166, 178, 179, 167), (167, 179, 168, 156), (168, 180, 181, 169), (169, 181, 182, 170), (170, 182, 183, 171), (171, 183, 184, 172), (172, 184, 185, 173), (173, 185, 186, 174), (174, 186, 187, 175), (175, 187, 188, 176), (176, 188, 189, 177), (177, 189, 190, 178), (178, 190, 191, 179), (179, 191, 180, 168), (180, 192, 193, 181), (181, 193, 194, 182), (182, 194, 195, 183), (183, 195, 196, 184), (184, 196, 197, 185), (185, 197, 198, 186), (186, 198, 199, 187), (187, 199, 200, 188), (188, 200, 201, 189), (189, 201, 202, 190), (190, 202, 203, 191), (191, 203, 192, 180), (192, 204, 205, 193), (193, 205, 206, 194), (194, 206, 207, 195), (195, 207, 208, 196), (196, 208, 209, 197), (197, 209, 210, 198), (198, 210, 211, 199), (199, 211, 212, 200), (200, 212, 213, 201), (201, 213, 214, 202), (202, 214, 215, 203), (203, 215, 204, 192), (204, 216, 217, 205), (205, 217, 218, 206), (206, 218, 219, 207), (207, 219, 220, 208), (208, 220, 221, 209), (209, 221, 222, 210), (210, 222, 223, 211), (211, 223, 224, 212), (212, 224, 225, 213), (213, 225, 226, 214), (214, 226, 227, 215), (215, 227, 216, 204), (216, 228, 229, 217), (217, 229, 230, 218), (218, 230, 231, 219), (219, 231, 232, 220), (220, 232, 233, 221), (221, 233, 234, 222), (222, 234, 235, 223), (223, 235, 236, 224), (224, 236, 237, 225), (225, 237, 238, 226), (226, 238, 239, 227), (227, 239, 228, 216), (228, 240, 241, 229), (229, 241, 242, 230), (230, 242, 243, 231), (231, 243, 244, 232), (232, 244, 245, 233), (233, 245, 246, 234), (234, 246, 247, 235), (235, 247, 248, 236), (236, 248, 249, 237), (237, 249, 250, 238), (238, 250, 251, 239), (239, 251, 240, 228), (240, 252, 253, 241), (241, 253, 254, 242), (242, 254, 255, 243), (243, 255, 256, 244), (244, 256, 257, 245), (245, 257, 258, 246), (246, 258, 259, 247), (247, 259, 260, 248), (248, 260, 261, 249), (249, 261, 262, 250), (250, 262, 263, 251), (251, 263, 252, 240), (252, 264, 265, 253), (253, 265, 266, 254), (254, 266, 267, 255), (255, 267, 268, 256), (256, 268, 269, 257), (257, 269, 270, 258), (258, 270, 271, 259), (259, 271, 272, 260), (260, 272, 273, 261), (261, 273, 274, 262), (262, 274, 275, 263), (263, 275, 264, 252), (264, 276, 277, 265), (265, 277, 278, 266), (266, 278, 279, 267), (267, 279, 280, 268), (268, 280, 281, 269), (269, 281, 282, 270), (270, 282, 283, 271), (271, 283, 284, 272), (272, 284, 285, 273), (273, 285, 286, 274), (274, 286, 287, 275), (275, 287, 276, 264), (276, 288, 289, 277), (277, 289, 290, 278), (278, 290, 291, 279), (279, 291, 292, 280), (280, 292, 293, 281), (281, 293, 294, 282), (282, 294, 295, 283), (283, 295, 296, 284), (284, 296, 297, 285), (285, 297, 298, 286), (286, 298, 299, 287), (287, 299, 288, 276), (288, 300, 301, 289), (289, 301, 302, 290), (290, 302, 303, 291), (291, 303, 304, 292), (292, 304, 305, 293), (293, 305, 306, 294), (294, 306, 307, 295), (295, 307, 308, 296), (296, 308, 309, 297), (297, 309, 310, 298), (298, 310, 311, 299), (299, 311, 300, 288), (300, 312, 313, 301), (301, 313, 314, 302), (302, 314, 315, 303), (303, 315, 316, 304), (304, 316, 317, 305), (305, 317, 318, 306), (306, 318, 319, 307), (307, 319, 320, 308), (308, 320, 321, 309), (309, 321, 322, 310), (310, 322, 323, 311), (311, 323, 312, 300), (312, 324, 325, 313), (313, 325, 326, 314), (314, 326, 327, 315), (315, 327, 328, 316), (316, 328, 329, 317), (317, 329, 330, 318), (318, 330, 331, 319), (319, 331, 332, 320), (320, 332, 333, 321), (321, 333, 334, 322), (322, 334, 335, 323), (323, 335, 324, 312), (324, 336, 337, 325), (325, 337, 338, 326), (326, 338, 339, 327), (327, 339, 340, 328), (328, 340, 341, 329), (329, 341, 342, 330), (330, 342, 343, 331), (331, 343, 344, 332), (332, 344, 345, 333), (333, 345, 346, 334), (334, 346, 347, 335), (335, 347, 336, 324), (336, 348, 349, 337), (337, 349, 350, 338), (338, 350, 351, 339), (339, 351, 352, 340), (340, 352, 353, 341), (341, 353, 354, 342), (342, 354, 355, 343), (343, 355, 356, 344), (344, 356, 357, 345), (345, 357, 358, 346), (346, 358, 359, 347), (347, 359, 348, 336), (348, 360, 361, 349), (349, 361, 362, 350), (350, 362, 363, 351), (351, 363, 364, 352), (352, 364, 365, 353), (353, 365, 366, 354), (354, 366, 367, 355), (355, 367, 368, 356), (356, 368, 369, 357), (357, 369, 370, 358), (358, 370, 371, 359), (359, 371, 360, 348), (360, 372, 373, 361), (361, 373, 374, 362), (362, 374, 375, 363), (363, 375, 376, 364), (364, 376, 377, 365), (365, 377, 378, 366), (366, 378, 379, 367), (367, 379, 380, 368), (368, 380, 381, 369), (369, 381, 382, 370), (370, 382, 383, 371), (371, 383, 372, 360), (372, 384, 385, 373), (373, 385, 386, 374), (374, 386, 387, 375), (375, 387, 388, 376), (376, 388, 389, 377), (377, 389, 390, 378), (378, 390, 391, 379), (379, 391, 392, 380), (380, 392, 393, 381), (381, 393, 394, 382), (382, 394, 395, 383), (383, 395, 384, 372), (384, 396, 397, 385), (385, 397, 398, 386), (386, 398, 399, 387), (387, 399, 400, 388), (388, 400, 401, 389), (389, 401, 402, 390), (390, 402, 403, 391), (391, 403, 404, 392), (392, 404, 405, 393), (393, 405, 406, 394), (394, 406, 407, 395), (395, 407, 396, 384), (396, 408, 409, 397), (397, 409, 410, 398), (398, 410, 411, 399), (399, 411, 412, 400), (400, 412, 413, 401), (401, 413, 414, 402), (402, 414, 415, 403), (403, 415, 416, 404), (404, 416, 417, 405), (405, 417, 418, 406), (406, 418, 419, 407), (407, 419, 408, 396), (408, 420, 421, 409), (409, 421, 422, 410), (410, 422, 423, 411), (411, 423, 424, 412), (412, 424, 425, 413), (413, 425, 426, 414), (414, 426, 427, 415), (415, 427, 428, 416), (416, 428, 429, 417), (417, 429, 430, 418), (418, 430, 431, 419), (419, 431, 420, 408), (420, 432, 433, 421), (421, 433, 434, 422), (422, 434, 435, 423), (423, 435, 436, 424), (424, 436, 437, 425), (425, 437, 438, 426), (426, 438, 439, 427), (427, 439, 440, 428), (428, 440, 441, 429), (429, 441, 442, 430), (430, 442, 443, 431), (431, 443, 432, 420), (432, 444, 445, 433), (433, 445, 446, 434), (434, 446, 447, 435), (435, 447, 448, 436), (436, 448, 449, 437), (437, 449, 450, 438), (438, 450, 451, 439), (439, 451, 452, 440), (440, 452, 453, 441), (441, 453, 454, 442), (442, 454, 455, 443), (443, 455, 444, 432), (444, 456, 457, 445), (445, 457, 458, 446), (446, 458, 459, 447), (447, 459, 460, 448), (448, 460, 461, 449), (449, 461, 462, 450), (450, 462, 463, 451), (451, 463, 464, 452), (452, 464, 465, 453), (453, 465, 466, 454), (454, 466, 467, 455), (455, 467, 456, 444), (456, 468, 469, 457), (457, 469, 470, 458), (458, 470, 471, 459), (459, 471, 472, 460), (460, 472, 473, 461), (461, 473, 474, 462), (462, 474, 475, 463), (463, 475, 476, 464), (464, 476, 477, 465), (465, 477, 478, 466), (466, 478, 479, 467), (467, 479, 468, 456), (468, 480, 481, 469), (469, 481, 482, 470), (470, 482, 483, 471), (471, 483, 484, 472), (472, 484, 485, 473), (473, 485, 486, 474), (474, 486, 487, 475), (475, 487, 488, 476), (476, 488, 489, 477), (477, 489, 490, 478), (478, 490, 491, 479), (479, 491, 480, 468), (480, 492, 493, 481), (481, 493, 494, 482), (482, 494, 495, 483), (483, 495, 496, 484), (484, 496, 497, 485), (485, 497, 498, 486), (486, 498, 499, 487), (487, 499, 500, 488), (488, 500, 501, 489), (489, 501, 502, 490), (490, 502, 503, 491), (491, 503, 492, 480), (492, 504, 505, 493), (493, 505, 506, 494), (494, 506, 507, 495), (495, 507, 508, 496), (496, 508, 509, 497), (497, 509, 510, 498), (498, 510, 511, 499), (499, 511, 512, 500), (500, 512, 513, 501), (501, 513, 514, 502), (502, 514, 515, 503), (503, 515, 504, 492), (504, 516, 517, 505), (505, 517, 518, 506), (506, 518, 519, 507), (507, 519, 520, 508), (508, 520, 521, 509), (509, 521, 522, 510), (510, 522, 523, 511), (511, 523, 524, 512), (512, 524, 525, 513), (513, 525, 526, 514), (514, 526, 527, 515), (515, 527, 516, 504), (516, 528, 529, 517), (517, 529, 530, 518), (518, 530, 531, 519), (519, 531, 532, 520), (520, 532, 533, 521), (521, 533, 534, 522), (522, 534, 535, 523), (523, 535, 536, 524), (524, 536, 537, 525), (525, 537, 538, 526), (526, 538, 539, 527), (527, 539, 528, 516), (528, 540, 541, 529), (529, 541, 542, 530), (530, 542, 543, 531), (531, 543, 544, 532), (532, 544, 545, 533), (533, 545, 546, 534), (534, 546, 547, 535), (535, 547, 548, 536), (536, 548, 549, 537), (537, 549, 550, 538), (538, 550, 551, 539), (539, 551, 540, 528), (540, 552, 553, 541), (541, 553, 554, 542), (542, 554, 555, 543), (543, 555, 556, 544), (544, 556, 557, 545), (545, 557, 558, 546), (546, 558, 559, 547), (547, 559, 560, 548), (548, 560, 561, 549), (549, 561, 562, 550), (550, 562, 563, 551), (551, 563, 552, 540), (552, 564, 565, 553), (553, 565, 566, 554), (554, 566, 567, 555), (555, 567, 568, 556), (556, 568, 569, 557), (557, 569, 570, 558), (558, 570, 571, 559), (559, 571, 572, 560), (560, 572, 573, 561), (561, 573, 574, 562), (562, 574, 575, 563), (563, 575, 564, 552), (564, 0, 1, 565), (565, 1, 2, 566), (566, 2, 3, 567), (567, 3, 4, 568), (568, 4, 5, 569), (569, 5, 6, 570), (570, 6, 7, 571), (571, 7, 8, 572), (572, 8, 9, 573), (573, 9, 10, 574), (574, 10, 11, 575), (575, 11, 0, 564)])
_uv = me_torus_001.uv_layers.new(name='UVMap')
_uv.uv.foreach_set('vector', [0.5, 0.5, 0.5208, 0.5, 0.5208, 0.5833, 0.5, 0.5833, 0.5, 0.5833, 0.5208, 0.5833, 0.5208, 0.6667, 0.5, 0.6667, 0.5, 0.6667, 0.5208, 0.6667, 0.5208, 0.75, 0.5, 0.75, 0.5, 0.75, 0.5208, 0.75, 0.5208, 0.8333, 0.5, 0.8333, 0.5, 0.8333, 0.5208, 0.8333, 0.5208, 0.9167, 0.5, 0.9167, 0.5, 0.9167, 0.5208, 0.9167, 0.5208, 1.0, 0.5, 1.0, 0.5, 2.22e-16, 0.5208, 2.22e-16, 0.5208, 0.08333, 0.5, 0.08333, 0.5, 0.08333, 0.5208, 0.08333, 0.5208, 0.1667, 0.5, 0.1667, 0.5, 0.1667, 0.5208, 0.1667, 0.5208, 0.25, 0.5, 0.25, 0.5, 0.25, 0.5208, 0.25, 0.5208, 0.3333, 0.5, 0.3333, 0.5, 0.3333, 0.5208, 0.3333, 0.5208, 0.4167, 0.5, 0.4167, 0.5, 0.4167, 0.5208, 0.4167, 0.5208, 0.5, 0.5, 0.5, 0.5208, 0.5, 0.5417, 0.5, 0.5417, 0.5833, 0.5208, 0.5833, 0.5208, 0.5833, 0.5417, 0.5833, 0.5417, 0.6667, 0.5208, 0.6667, 0.5208, 0.6667, 0.5417, 0.6667, 0.5417, 0.75, 0.5208, 0.75, 0.5208, 0.75, 0.5417, 0.75, 0.5417, 0.8333, 0.5208, 0.8333, 0.5208, 0.8333, 0.5417, 0.8333, 0.5417, 0.9167, 0.5208, 0.9167, 0.5208, 0.9167, 0.5417, 0.9167, 0.5417, 1.0, 0.5208, 1.0, 0.5208, 2.22e-16, 0.5417, 2.22e-16, 0.5417, 0.08333, 0.5208, 0.08333, 0.5208, 0.08333, 0.5417, 0.08333, 0.5417, 0.1667, 0.5208, 0.1667, 0.5208, 0.1667, 0.5417, 0.1667, 0.5417, 0.25, 0.5208, 0.25, 0.5208, 0.25, 0.5417, 0.25, 0.5417, 0.3333, 0.5208, 0.3333, 0.5208, 0.3333, 0.5417, 0.3333, 0.5417, 0.4167, 0.5208, 0.4167, 0.5208, 0.4167, 0.5417, 0.4167, 0.5417, 0.5, 0.5208, 0.5, 0.5417, 0.5, 0.5625, 0.5, 0.5625, 0.5833, 0.5417, 0.5833, 0.5417, 0.5833, 0.5625, 0.5833, 0.5625, 0.6667, 0.5417, 0.6667, 0.5417, 0.6667, 0.5625, 0.6667, 0.5625, 0.75, 0.5417, 0.75, 0.5417, 0.75, 0.5625, 0.75, 0.5625, 0.8333, 0.5417, 0.8333, 0.5417, 0.8333, 0.5625, 0.8333, 0.5625, 0.9167, 0.5417, 0.9167, 0.5417, 0.9167, 0.5625, 0.9167, 0.5625, 1.0, 0.5417, 1.0, 0.5417, 2.22e-16, 0.5625, 2.22e-16, 0.5625, 0.08333, 0.5417, 0.08333, 0.5417, 0.08333, 0.5625, 0.08333, 0.5625, 0.1667, 0.5417, 0.1667, 0.5417, 0.1667, 0.5625, 0.1667, 0.5625, 0.25, 0.5417, 0.25, 0.5417, 0.25, 0.5625, 0.25, 0.5625, 0.3333, 0.5417, 0.3333, 0.5417, 0.3333, 0.5625, 0.3333, 0.5625, 0.4167, 0.5417, 0.4167, 0.5417, 0.4167, 0.5625, 0.4167, 0.5625, 0.5, 0.5417, 0.5, 0.5625, 0.5, 0.5833, 0.5, 0.5833, 0.5833, 0.5625, 0.5833, 0.5625, 0.5833, 0.5833, 0.5833, 0.5833, 0.6667, 0.5625, 0.6667, 0.5625, 0.6667, 0.5833, 0.6667, 0.5833, 0.75, 0.5625, 0.75, 0.5625, 0.75, 0.5833, 0.75, 0.5833, 0.8333, 0.5625, 0.8333, 0.5625, 0.8333, 0.5833, 0.8333, 0.5833, 0.9167, 0.5625, 0.9167, 0.5625, 0.9167, 0.5833, 0.9167, 0.5833, 1.0, 0.5625, 1.0, 0.5625, 2.22e-16, 0.5833, 2.22e-16, 0.5833, 0.08333, 0.5625, 0.08333, 0.5625, 0.08333, 0.5833, 0.08333, 0.5833, 0.1667, 0.5625, 0.1667, 0.5625, 0.1667, 0.5833, 0.1667, 0.5833, 0.25, 0.5625, 0.25, 0.5625, 0.25, 0.5833, 0.25, 0.5833, 0.3333, 0.5625, 0.3333, 0.5625, 0.3333, 0.5833, 0.3333, 0.5833, 0.4167, 0.5625, 0.4167, 0.5625, 0.4167, 0.5833, 0.4167, 0.5833, 0.5, 0.5625, 0.5, 0.5833, 0.5, 0.6042, 0.5, 0.6042, 0.5833, 0.5833, 0.5833, 0.5833, 0.5833, 0.6042, 0.5833, 0.6042, 0.6667, 0.5833, 0.6667, 0.5833, 0.6667, 0.6042, 0.6667, 0.6042, 0.75, 0.5833, 0.75, 0.5833, 0.75, 0.6042, 0.75, 0.6042, 0.8333, 0.5833, 0.8333, 0.5833, 0.8333, 0.6042, 0.8333, 0.6042, 0.9167, 0.5833, 0.9167, 0.5833, 0.9167, 0.6042, 0.9167, 0.6042, 1.0, 0.5833, 1.0, 0.5833, 2.22e-16, 0.6042, 2.22e-16, 0.6042, 0.08333, 0.5833, 0.08333, 0.5833, 0.08333, 0.6042, 0.08333, 0.6042, 0.1667, 0.5833, 0.1667, 0.5833, 0.1667, 0.6042, 0.1667, 0.6042, 0.25, 0.5833, 0.25, 0.5833, 0.25, 0.6042, 0.25, 0.6042, 0.3333, 0.5833, 0.3333, 0.5833, 0.3333, 0.6042, 0.3333, 0.6042, 0.4167, 0.5833, 0.4167, 0.5833, 0.4167, 0.6042, 0.4167, 0.6042, 0.5, 0.5833, 0.5, 0.6042, 0.5, 0.625, 0.5, 0.625, 0.5833, 0.6042, 0.5833, 0.6042, 0.5833, 0.625, 0.5833, 0.625, 0.6667, 0.6042, 0.6667, 0.6042, 0.6667, 0.625, 0.6667, 0.625, 0.75, 0.6042, 0.75, 0.6042, 0.75, 0.625, 0.75, 0.625, 0.8333, 0.6042, 0.8333, 0.6042, 0.8333, 0.625, 0.8333, 0.625, 0.9167, 0.6042, 0.9167, 0.6042, 0.9167, 0.625, 0.9167, 0.625, 1.0, 0.6042, 1.0, 0.6042, 2.22e-16, 0.625, 2.22e-16, 0.625, 0.08333, 0.6042, 0.08333, 0.6042, 0.08333, 0.625, 0.08333, 0.625, 0.1667, 0.6042, 0.1667, 0.6042, 0.1667, 0.625, 0.1667, 0.625, 0.25, 0.6042, 0.25, 0.6042, 0.25, 0.625, 0.25, 0.625, 0.3333, 0.6042, 0.3333, 0.6042, 0.3333, 0.625, 0.3333, 0.625, 0.4167, 0.6042, 0.4167, 0.6042, 0.4167, 0.625, 0.4167, 0.625, 0.5, 0.6042, 0.5, 0.625, 0.5, 0.6458, 0.5, 0.6458, 0.5833, 0.625, 0.5833, 0.625, 0.5833, 0.6458, 0.5833, 0.6458, 0.6667, 0.625, 0.6667, 0.625, 0.6667, 0.6458, 0.6667, 0.6458, 0.75, 0.625, 0.75, 0.625, 0.75, 0.6458, 0.75, 0.6458, 0.8333, 0.625, 0.8333, 0.625, 0.8333, 0.6458, 0.8333, 0.6458, 0.9167, 0.625, 0.9167, 0.625, 0.9167, 0.6458, 0.9167, 0.6458, 1.0, 0.625, 1.0, 0.625, 2.22e-16, 0.6458, 2.22e-16, 0.6458, 0.08333, 0.625, 0.08333, 0.625, 0.08333, 0.6458, 0.08333, 0.6458, 0.1667, 0.625, 0.1667, 0.625, 0.1667, 0.6458, 0.1667, 0.6458, 0.25, 0.625, 0.25, 0.625, 0.25, 0.6458, 0.25, 0.6458, 0.3333, 0.625, 0.3333, 0.625, 0.3333, 0.6458, 0.3333, 0.6458, 0.4167, 0.625, 0.4167, 0.625, 0.4167, 0.6458, 0.4167, 0.6458, 0.5, 0.625, 0.5, 0.6458, 0.5, 0.6667, 0.5, 0.6667, 0.5833, 0.6458, 0.5833, 0.6458, 0.5833, 0.6667, 0.5833, 0.6667, 0.6667, 0.6458, 0.6667, 0.6458, 0.6667, 0.6667, 0.6667, 0.6667, 0.75, 0.6458, 0.75, 0.6458, 0.75, 0.6667, 0.75, 0.6667, 0.8333, 0.6458, 0.8333, 0.6458, 0.8333, 0.6667, 0.8333, 0.6667, 0.9167, 0.6458, 0.9167, 0.6458, 0.9167, 0.6667, 0.9167, 0.6667, 1.0, 0.6458, 1.0, 0.6458, 2.22e-16, 0.6667, 2.22e-16, 0.6667, 0.08333, 0.6458, 0.08333, 0.6458, 0.08333, 0.6667, 0.08333, 0.6667, 0.1667, 0.6458, 0.1667, 0.6458, 0.1667, 0.6667, 0.1667, 0.6667, 0.25, 0.6458, 0.25, 0.6458, 0.25, 0.6667, 0.25, 0.6667, 0.3333, 0.6458, 0.3333, 0.6458, 0.3333, 0.6667, 0.3333, 0.6667, 0.4167, 0.6458, 0.4167, 0.6458, 0.4167, 0.6667, 0.4167, 0.6667, 0.5, 0.6458, 0.5, 0.6667, 0.5, 0.6875, 0.5, 0.6875, 0.5833, 0.6667, 0.5833, 0.6667, 0.5833, 0.6875, 0.5833, 0.6875, 0.6667, 0.6667, 0.6667, 0.6667, 0.6667, 0.6875, 0.6667, 0.6875, 0.75, 0.6667, 0.75, 0.6667, 0.75, 0.6875, 0.75, 0.6875, 0.8333, 0.6667, 0.8333, 0.6667, 0.8333, 0.6875, 0.8333, 0.6875, 0.9167, 0.6667, 0.9167, 0.6667, 0.9167, 0.6875, 0.9167, 0.6875, 1.0, 0.6667, 1.0, 0.6667, 2.22e-16, 0.6875, 2.22e-16, 0.6875, 0.08333, 0.6667, 0.08333, 0.6667, 0.08333, 0.6875, 0.08333, 0.6875, 0.1667, 0.6667, 0.1667, 0.6667, 0.1667, 0.6875, 0.1667, 0.6875, 0.25, 0.6667, 0.25, 0.6667, 0.25, 0.6875, 0.25, 0.6875, 0.3333, 0.6667, 0.3333, 0.6667, 0.3333, 0.6875, 0.3333, 0.6875, 0.4167, 0.6667, 0.4167, 0.6667, 0.4167, 0.6875, 0.4167, 0.6875, 0.5, 0.6667, 0.5, 0.6875, 0.5, 0.7083, 0.5, 0.7083, 0.5833, 0.6875, 0.5833, 0.6875, 0.5833, 0.7083, 0.5833, 0.7083, 0.6667, 0.6875, 0.6667, 0.6875, 0.6667, 0.7083, 0.6667, 0.7083, 0.75, 0.6875, 0.75, 0.6875, 0.75, 0.7083, 0.75, 0.7083, 0.8333, 0.6875, 0.8333, 0.6875, 0.8333, 0.7083, 0.8333, 0.7083, 0.9167, 0.6875, 0.9167, 0.6875, 0.9167, 0.7083, 0.9167, 0.7083, 1.0, 0.6875, 1.0, 0.6875, 2.22e-16, 0.7083, 2.22e-16, 0.7083, 0.08333, 0.6875, 0.08333, 0.6875, 0.08333, 0.7083, 0.08333, 0.7083, 0.1667, 0.6875, 0.1667, 0.6875, 0.1667, 0.7083, 0.1667, 0.7083, 0.25, 0.6875, 0.25, 0.6875, 0.25, 0.7083, 0.25, 0.7083, 0.3333, 0.6875, 0.3333, 0.6875, 0.3333, 0.7083, 0.3333, 0.7083, 0.4167, 0.6875, 0.4167, 0.6875, 0.4167, 0.7083, 0.4167, 0.7083, 0.5, 0.6875, 0.5, 0.7083, 0.5, 0.7292, 0.5, 0.7292, 0.5833, 0.7083, 0.5833, 0.7083, 0.5833, 0.7292, 0.5833, 0.7292, 0.6667, 0.7083, 0.6667, 0.7083, 0.6667, 0.7292, 0.6667, 0.7292, 0.75, 0.7083, 0.75, 0.7083, 0.75, 0.7292, 0.75, 0.7292, 0.8333, 0.7083, 0.8333, 0.7083, 0.8333, 0.7292, 0.8333, 0.7292, 0.9167, 0.7083, 0.9167, 0.7083, 0.9167, 0.7292, 0.9167, 0.7292, 1.0, 0.7083, 1.0, 0.7083, 2.22e-16, 0.7292, 2.22e-16, 0.7292, 0.08333, 0.7083, 0.08333, 0.7083, 0.08333, 0.7292, 0.08333, 0.7292, 0.1667, 0.7083, 0.1667, 0.7083, 0.1667, 0.7292, 0.1667, 0.7292, 0.25, 0.7083, 0.25, 0.7083, 0.25, 0.7292, 0.25, 0.7292, 0.3333, 0.7083, 0.3333, 0.7083, 0.3333, 0.7292, 0.3333, 0.7292, 0.4167, 0.7083, 0.4167, 0.7083, 0.4167, 0.7292, 0.4167, 0.7292, 0.5, 0.7083, 0.5, 0.7292, 0.5, 0.75, 0.5, 0.75, 0.5833, 0.7292, 0.5833, 0.7292, 0.5833, 0.75, 0.5833, 0.75, 0.6667, 0.7292, 0.6667, 0.7292, 0.6667, 0.75, 0.6667, 0.75, 0.75, 0.7292, 0.75, 0.7292, 0.75, 0.75, 0.75, 0.75, 0.8333, 0.7292, 0.8333, 0.7292, 0.8333, 0.75, 0.8333, 0.75, 0.9167, 0.7292, 0.9167, 0.7292, 0.9167, 0.75, 0.9167, 0.75, 1.0, 0.7292, 1.0, 0.7292, 2.22e-16, 0.75, 2.22e-16, 0.75, 0.08333, 0.7292, 0.08333, 0.7292, 0.08333, 0.75, 0.08333, 0.75, 0.1667, 0.7292, 0.1667, 0.7292, 0.1667, 0.75, 0.1667, 0.75, 0.25, 0.7292, 0.25, 0.7292, 0.25, 0.75, 0.25, 0.75, 0.3333, 0.7292, 0.3333, 0.7292, 0.3333, 0.75, 0.3333, 0.75, 0.4167, 0.7292, 0.4167, 0.7292, 0.4167, 0.75, 0.4167, 0.75, 0.5, 0.7292, 0.5, 0.75, 0.5, 0.7708, 0.5, 0.7708, 0.5833, 0.75, 0.5833, 0.75, 0.5833, 0.7708, 0.5833, 0.7708, 0.6667, 0.75, 0.6667, 0.75, 0.6667, 0.7708, 0.6667, 0.7708, 0.75, 0.75, 0.75, 0.75, 0.75, 0.7708, 0.75, 0.7708, 0.8333, 0.75, 0.8333, 0.75, 0.8333, 0.7708, 0.8333, 0.7708, 0.9167, 0.75, 0.9167, 0.75, 0.9167, 0.7708, 0.9167, 0.7708, 1.0, 0.75, 1.0, 0.75, 2.22e-16, 0.7708, 2.22e-16, 0.7708, 0.08333, 0.75, 0.08333, 0.75, 0.08333, 0.7708, 0.08333, 0.7708, 0.1667, 0.75, 0.1667, 0.75, 0.1667, 0.7708, 0.1667, 0.7708, 0.25, 0.75, 0.25, 0.75, 0.25, 0.7708, 0.25, 0.7708, 0.3333, 0.75, 0.3333, 0.75, 0.3333, 0.7708, 0.3333, 0.7708, 0.4167, 0.75, 0.4167, 0.75, 0.4167, 0.7708, 0.4167, 0.7708, 0.5, 0.75, 0.5, 0.7708, 0.5, 0.7917, 0.5, 0.7917, 0.5833, 0.7708, 0.5833, 0.7708, 0.5833, 0.7917, 0.5833, 0.7917, 0.6667, 0.7708, 0.6667, 0.7708, 0.6667, 0.7917, 0.6667, 0.7917, 0.75, 0.7708, 0.75, 0.7708, 0.75, 0.7917, 0.75, 0.7917, 0.8333, 0.7708, 0.8333, 0.7708, 0.8333, 0.7917, 0.8333, 0.7917, 0.9167, 0.7708, 0.9167, 0.7708, 0.9167, 0.7917, 0.9167, 0.7917, 1.0, 0.7708, 1.0, 0.7708, 2.22e-16, 0.7917, 2.22e-16, 0.7917, 0.08333, 0.7708, 0.08333, 0.7708, 0.08333, 0.7917, 0.08333, 0.7917, 0.1667, 0.7708, 0.1667, 0.7708, 0.1667, 0.7917, 0.1667, 0.7917, 0.25, 0.7708, 0.25, 0.7708, 0.25, 0.7917, 0.25, 0.7917, 0.3333, 0.7708, 0.3333, 0.7708, 0.3333, 0.7917, 0.3333, 0.7917, 0.4167, 0.7708, 0.4167, 0.7708, 0.4167, 0.7917, 0.4167, 0.7917, 0.5, 0.7708, 0.5, 0.7917, 0.5, 0.8125, 0.5, 0.8125, 0.5833, 0.7917, 0.5833, 0.7917, 0.5833, 0.8125, 0.5833, 0.8125, 0.6667, 0.7917, 0.6667, 0.7917, 0.6667, 0.8125, 0.6667, 0.8125, 0.75, 0.7917, 0.75, 0.7917, 0.75, 0.8125, 0.75, 0.8125, 0.8333, 0.7917, 0.8333, 0.7917, 0.8333, 0.8125, 0.8333, 0.8125, 0.9167, 0.7917, 0.9167, 0.7917, 0.9167, 0.8125, 0.9167, 0.8125, 1.0, 0.7917, 1.0, 0.7917, 2.22e-16, 0.8125, 2.22e-16, 0.8125, 0.08333, 0.7917, 0.08333, 0.7917, 0.08333, 0.8125, 0.08333, 0.8125, 0.1667, 0.7917, 0.1667, 0.7917, 0.1667, 0.8125, 0.1667, 0.8125, 0.25, 0.7917, 0.25, 0.7917, 0.25, 0.8125, 0.25, 0.8125, 0.3333, 0.7917, 0.3333, 0.7917, 0.3333, 0.8125, 0.3333, 0.8125, 0.4167, 0.7917, 0.4167, 0.7917, 0.4167, 0.8125, 0.4167, 0.8125, 0.5, 0.7917, 0.5, 0.8125, 0.5, 0.8333, 0.5, 0.8333, 0.5833, 0.8125, 0.5833, 0.8125, 0.5833, 0.8333, 0.5833, 0.8333, 0.6667, 0.8125, 0.6667, 0.8125, 0.6667, 0.8333, 0.6667, 0.8333, 0.75, 0.8125, 0.75, 0.8125, 0.75, 0.8333, 0.75, 0.8333, 0.8333, 0.8125, 0.8333, 0.8125, 0.8333, 0.8333, 0.8333, 0.8333, 0.9167, 0.8125, 0.9167, 0.8125, 0.9167, 0.8333, 0.9167, 0.8333, 1.0, 0.8125, 1.0, 0.8125, 2.22e-16, 0.8333, 2.22e-16, 0.8333, 0.08333, 0.8125, 0.08333, 0.8125, 0.08333, 0.8333, 0.08333, 0.8333, 0.1667, 0.8125, 0.1667, 0.8125, 0.1667, 0.8333, 0.1667, 0.8333, 0.25, 0.8125, 0.25, 0.8125, 0.25, 0.8333, 0.25, 0.8333, 0.3333, 0.8125, 0.3333, 0.8125, 0.3333, 0.8333, 0.3333, 0.8333, 0.4167, 0.8125, 0.4167, 0.8125, 0.4167, 0.8333, 0.4167, 0.8333, 0.5, 0.8125, 0.5, 0.8333, 0.5, 0.8542, 0.5, 0.8542, 0.5833, 0.8333, 0.5833, 0.8333, 0.5833, 0.8542, 0.5833, 0.8542, 0.6667, 0.8333, 0.6667, 0.8333, 0.6667, 0.8542, 0.6667, 0.8542, 0.75, 0.8333, 0.75, 0.8333, 0.75, 0.8542, 0.75, 0.8542, 0.8333, 0.8333, 0.8333, 0.8333, 0.8333, 0.8542, 0.8333, 0.8542, 0.9167, 0.8333, 0.9167, 0.8333, 0.9167, 0.8542, 0.9167, 0.8542, 1.0, 0.8333, 1.0, 0.8333, 2.22e-16, 0.8542, 2.22e-16, 0.8542, 0.08333, 0.8333, 0.08333, 0.8333, 0.08333, 0.8542, 0.08333, 0.8542, 0.1667, 0.8333, 0.1667, 0.8333, 0.1667, 0.8542, 0.1667, 0.8542, 0.25, 0.8333, 0.25, 0.8333, 0.25, 0.8542, 0.25, 0.8542, 0.3333, 0.8333, 0.3333, 0.8333, 0.3333, 0.8542, 0.3333, 0.8542, 0.4167, 0.8333, 0.4167, 0.8333, 0.4167, 0.8542, 0.4167, 0.8542, 0.5, 0.8333, 0.5, 0.8542, 0.5, 0.875, 0.5, 0.875, 0.5833, 0.8542, 0.5833, 0.8542, 0.5833, 0.875, 0.5833, 0.875, 0.6667, 0.8542, 0.6667, 0.8542, 0.6667, 0.875, 0.6667, 0.875, 0.75, 0.8542, 0.75, 0.8542, 0.75, 0.875, 0.75, 0.875, 0.8333, 0.8542, 0.8333, 0.8542, 0.8333, 0.875, 0.8333, 0.875, 0.9167, 0.8542, 0.9167, 0.8542, 0.9167, 0.875, 0.9167, 0.875, 1.0, 0.8542, 1.0, 0.8542, 2.22e-16, 0.875, 2.22e-16, 0.875, 0.08333, 0.8542, 0.08333, 0.8542, 0.08333, 0.875, 0.08333, 0.875, 0.1667, 0.8542, 0.1667, 0.8542, 0.1667, 0.875, 0.1667, 0.875, 0.25, 0.8542, 0.25, 0.8542, 0.25, 0.875, 0.25, 0.875, 0.3333, 0.8542, 0.3333, 0.8542, 0.3333, 0.875, 0.3333, 0.875, 0.4167, 0.8542, 0.4167, 0.8542, 0.4167, 0.875, 0.4167, 0.875, 0.5, 0.8542, 0.5, 0.875, 0.5, 0.8958, 0.5, 0.8958, 0.5833, 0.875, 0.5833, 0.875, 0.5833, 0.8958, 0.5833, 0.8958, 0.6667, 0.875, 0.6667, 0.875, 0.6667, 0.8958, 0.6667, 0.8958, 0.75, 0.875, 0.75, 0.875, 0.75, 0.8958, 0.75, 0.8958, 0.8333, 0.875, 0.8333, 0.875, 0.8333, 0.8958, 0.8333, 0.8958, 0.9167, 0.875, 0.9167, 0.875, 0.9167, 0.8958, 0.9167, 0.8958, 1.0, 0.875, 1.0, 0.875, 2.22e-16, 0.8958, 2.22e-16, 0.8958, 0.08333, 0.875, 0.08333, 0.875, 0.08333, 0.8958, 0.08333, 0.8958, 0.1667, 0.875, 0.1667, 0.875, 0.1667, 0.8958, 0.1667, 0.8958, 0.25, 0.875, 0.25, 0.875, 0.25, 0.8958, 0.25, 0.8958, 0.3333, 0.875, 0.3333, 0.875, 0.3333, 0.8958, 0.3333, 0.8958, 0.4167, 0.875, 0.4167, 0.875, 0.4167, 0.8958, 0.4167, 0.8958, 0.5, 0.875, 0.5, 0.8958, 0.5, 0.9167, 0.5, 0.9167, 0.5833, 0.8958, 0.5833, 0.8958, 0.5833, 0.9167, 0.5833, 0.9167, 0.6667, 0.8958, 0.6667, 0.8958, 0.6667, 0.9167, 0.6667, 0.9167, 0.75, 0.8958, 0.75, 0.8958, 0.75, 0.9167, 0.75, 0.9167, 0.8333, 0.8958, 0.8333, 0.8958, 0.8333, 0.9167, 0.8333, 0.9167, 0.9167, 0.8958, 0.9167, 0.8958, 0.9167, 0.9167, 0.9167, 0.9167, 1.0, 0.8958, 1.0, 0.8958, 2.22e-16, 0.9167, 2.22e-16, 0.9167, 0.08333, 0.8958, 0.08333, 0.8958, 0.08333, 0.9167, 0.08333, 0.9167, 0.1667, 0.8958, 0.1667, 0.8958, 0.1667, 0.9167, 0.1667, 0.9167, 0.25, 0.8958, 0.25, 0.8958, 0.25, 0.9167, 0.25, 0.9167, 0.3333, 0.8958, 0.3333, 0.8958, 0.3333, 0.9167, 0.3333, 0.9167, 0.4167, 0.8958, 0.4167, 0.8958, 0.4167, 0.9167, 0.4167, 0.9167, 0.5, 0.8958, 0.5, 0.9167, 0.5, 0.9375, 0.5, 0.9375, 0.5833, 0.9167, 0.5833, 0.9167, 0.5833, 0.9375, 0.5833, 0.9375, 0.6667, 0.9167, 0.6667, 0.9167, 0.6667, 0.9375, 0.6667, 0.9375, 0.75, 0.9167, 0.75, 0.9167, 0.75, 0.9375, 0.75, 0.9375, 0.8333, 0.9167, 0.8333, 0.9167, 0.8333, 0.9375, 0.8333, 0.9375, 0.9167, 0.9167, 0.9167, 0.9167, 0.9167, 0.9375, 0.9167, 0.9375, 1.0, 0.9167, 1.0, 0.9167, 2.22e-16, 0.9375, 2.22e-16, 0.9375, 0.08333, 0.9167, 0.08333, 0.9167, 0.08333, 0.9375, 0.08333, 0.9375, 0.1667, 0.9167, 0.1667, 0.9167, 0.1667, 0.9375, 0.1667, 0.9375, 0.25, 0.9167, 0.25, 0.9167, 0.25, 0.9375, 0.25, 0.9375, 0.3333, 0.9167, 0.3333, 0.9167, 0.3333, 0.9375, 0.3333, 0.9375, 0.4167, 0.9167, 0.4167, 0.9167, 0.4167, 0.9375, 0.4167, 0.9375, 0.5, 0.9167, 0.5, 0.9375, 0.5, 0.9583, 0.5, 0.9583, 0.5833, 0.9375, 0.5833, 0.9375, 0.5833, 0.9583, 0.5833, 0.9583, 0.6667, 0.9375, 0.6667, 0.9375, 0.6667, 0.9583, 0.6667, 0.9583, 0.75, 0.9375, 0.75, 0.9375, 0.75, 0.9583, 0.75, 0.9583, 0.8333, 0.9375, 0.8333, 0.9375, 0.8333, 0.9583, 0.8333, 0.9583, 0.9167, 0.9375, 0.9167, 0.9375, 0.9167, 0.9583, 0.9167, 0.9583, 1.0, 0.9375, 1.0, 0.9375, 2.22e-16, 0.9583, 2.22e-16, 0.9583, 0.08333, 0.9375, 0.08333, 0.9375, 0.08333, 0.9583, 0.08333, 0.9583, 0.1667, 0.9375, 0.1667, 0.9375, 0.1667, 0.9583, 0.1667, 0.9583, 0.25, 0.9375, 0.25, 0.9375, 0.25, 0.9583, 0.25, 0.9583, 0.3333, 0.9375, 0.3333, 0.9375, 0.3333, 0.9583, 0.3333, 0.9583, 0.4167, 0.9375, 0.4167, 0.9375, 0.4167, 0.9583, 0.4167, 0.9583, 0.5, 0.9375, 0.5, 0.9583, 0.5, 0.9792, 0.5, 0.9792, 0.5833, 0.9583, 0.5833, 0.9583, 0.5833, 0.9792, 0.5833, 0.9792, 0.6667, 0.9583, 0.6667, 0.9583, 0.6667, 0.9792, 0.6667, 0.9792, 0.75, 0.9583, 0.75, 0.9583, 0.75, 0.9792, 0.75, 0.9792, 0.8333, 0.9583, 0.8333, 0.9583, 0.8333, 0.9792, 0.8333, 0.9792, 0.9167, 0.9583, 0.9167, 0.9583, 0.9167, 0.9792, 0.9167, 0.9792, 1.0, 0.9583, 1.0, 0.9583, 2.22e-16, 0.9792, 2.22e-16, 0.9792, 0.08333, 0.9583, 0.08333, 0.9583, 0.08333, 0.9792, 0.08333, 0.9792, 0.1667, 0.9583, 0.1667, 0.9583, 0.1667, 0.9792, 0.1667, 0.9792, 0.25, 0.9583, 0.25, 0.9583, 0.25, 0.9792, 0.25, 0.9792, 0.3333, 0.9583, 0.3333, 0.9583, 0.3333, 0.9792, 0.3333, 0.9792, 0.4167, 0.9583, 0.4167, 0.9583, 0.4167, 0.9792, 0.4167, 0.9792, 0.5, 0.9583, 0.5, 0.9792, 0.5, 1.0, 0.5, 1.0, 0.5833, 0.9792, 0.5833, 0.9792, 0.5833, 1.0, 0.5833, 1.0, 0.6667, 0.9792, 0.6667, 0.9792, 0.6667, 1.0, 0.6667, 1.0, 0.75, 0.9792, 0.75, 0.9792, 0.75, 1.0, 0.75, 1.0, 0.8333, 0.9792, 0.8333, 0.9792, 0.8333, 1.0, 0.8333, 1.0, 0.9167, 0.9792, 0.9167, 0.9792, 0.9167, 1.0, 0.9167, 1.0, 1.0, 0.9792, 1.0, 0.9792, 2.22e-16, 1.0, 2.22e-16, 1.0, 0.08333, 0.9792, 0.08333, 0.9792, 0.08333, 1.0, 0.08333, 1.0, 0.1667, 0.9792, 0.1667, 0.9792, 0.1667, 1.0, 0.1667, 1.0, 0.25, 0.9792, 0.25, 0.9792, 0.25, 1.0, 0.25, 1.0, 0.3333, 0.9792, 0.3333, 0.9792, 0.3333, 1.0, 0.3333, 1.0, 0.4167, 0.9792, 0.4167, 0.9792, 0.4167, 1.0, 0.4167, 1.0, 0.5, 0.9792, 0.5, 8.882e-16, 0.5, 0.02083, 0.5, 0.02083, 0.5833, 8.882e-16, 0.5833, 8.882e-16, 0.5833, 0.02083, 0.5833, 0.02083, 0.6667, 8.882e-16, 0.6667, 8.882e-16, 0.6667, 0.02083, 0.6667, 0.02083, 0.75, 8.882e-16, 0.75, 8.882e-16, 0.75, 0.02083, 0.75, 0.02083, 0.8333, 8.882e-16, 0.8333, 8.882e-16, 0.8333, 0.02083, 0.8333, 0.02083, 0.9167, 8.882e-16, 0.9167, 8.882e-16, 0.9167, 0.02083, 0.9167, 0.02083, 1.0, 8.882e-16, 1.0, 8.882e-16, 2.22e-16, 0.02083, 2.22e-16, 0.02083, 0.08333, 8.882e-16, 0.08333, 8.882e-16, 0.08333, 0.02083, 0.08333, 0.02083, 0.1667, 8.882e-16, 0.1667, 8.882e-16, 0.1667, 0.02083, 0.1667, 0.02083, 0.25, 8.882e-16, 0.25, 8.882e-16, 0.25, 0.02083, 0.25, 0.02083, 0.3333, 8.882e-16, 0.3333, 8.882e-16, 0.3333, 0.02083, 0.3333, 0.02083, 0.4167, 8.882e-16, 0.4167, 8.882e-16, 0.4167, 0.02083, 0.4167, 0.02083, 0.5, 8.882e-16, 0.5, 0.02083, 0.5, 0.04167, 0.5, 0.04167, 0.5833, 0.02083, 0.5833, 0.02083, 0.5833, 0.04167, 0.5833, 0.04167, 0.6667, 0.02083, 0.6667, 0.02083, 0.6667, 0.04167, 0.6667, 0.04167, 0.75, 0.02083, 0.75, 0.02083, 0.75, 0.04167, 0.75, 0.04167, 0.8333, 0.02083, 0.8333, 0.02083, 0.8333, 0.04167, 0.8333, 0.04167, 0.9167, 0.02083, 0.9167, 0.02083, 0.9167, 0.04167, 0.9167, 0.04167, 1.0, 0.02083, 1.0, 0.02083, 2.22e-16, 0.04167, 2.22e-16, 0.04167, 0.08333, 0.02083, 0.08333, 0.02083, 0.08333, 0.04167, 0.08333, 0.04167, 0.1667, 0.02083, 0.1667, 0.02083, 0.1667, 0.04167, 0.1667, 0.04167, 0.25, 0.02083, 0.25, 0.02083, 0.25, 0.04167, 0.25, 0.04167, 0.3333, 0.02083, 0.3333, 0.02083, 0.3333, 0.04167, 0.3333, 0.04167, 0.4167, 0.02083, 0.4167, 0.02083, 0.4167, 0.04167, 0.4167, 0.04167, 0.5, 0.02083, 0.5, 0.04167, 0.5, 0.0625, 0.5, 0.0625, 0.5833, 0.04167, 0.5833, 0.04167, 0.5833, 0.0625, 0.5833, 0.0625, 0.6667, 0.04167, 0.6667, 0.04167, 0.6667, 0.0625, 0.6667, 0.0625, 0.75, 0.04167, 0.75, 0.04167, 0.75, 0.0625, 0.75, 0.0625, 0.8333, 0.04167, 0.8333, 0.04167, 0.8333, 0.0625, 0.8333, 0.0625, 0.9167, 0.04167, 0.9167, 0.04167, 0.9167, 0.0625, 0.9167, 0.0625, 1.0, 0.04167, 1.0, 0.04167, 2.22e-16, 0.0625, 2.22e-16, 0.0625, 0.08333, 0.04167, 0.08333, 0.04167, 0.08333, 0.0625, 0.08333, 0.0625, 0.1667, 0.04167, 0.1667, 0.04167, 0.1667, 0.0625, 0.1667, 0.0625, 0.25, 0.04167, 0.25, 0.04167, 0.25, 0.0625, 0.25, 0.0625, 0.3333, 0.04167, 0.3333, 0.04167, 0.3333, 0.0625, 0.3333, 0.0625, 0.4167, 0.04167, 0.4167, 0.04167, 0.4167, 0.0625, 0.4167, 0.0625, 0.5, 0.04167, 0.5, 0.0625, 0.5, 0.08333, 0.5, 0.08333, 0.5833, 0.0625, 0.5833, 0.0625, 0.5833, 0.08333, 0.5833, 0.08333, 0.6667, 0.0625, 0.6667, 0.0625, 0.6667, 0.08333, 0.6667, 0.08333, 0.75, 0.0625, 0.75, 0.0625, 0.75, 0.08333, 0.75, 0.08333, 0.8333, 0.0625, 0.8333, 0.0625, 0.8333, 0.08333, 0.8333, 0.08333, 0.9167, 0.0625, 0.9167, 0.0625, 0.9167, 0.08333, 0.9167, 0.08333, 1.0, 0.0625, 1.0, 0.0625, 2.22e-16, 0.08333, 2.22e-16, 0.08333, 0.08333, 0.0625, 0.08333, 0.0625, 0.08333, 0.08333, 0.08333, 0.08333, 0.1667, 0.0625, 0.1667, 0.0625, 0.1667, 0.08333, 0.1667, 0.08333, 0.25, 0.0625, 0.25, 0.0625, 0.25, 0.08333, 0.25, 0.08333, 0.3333, 0.0625, 0.3333, 0.0625, 0.3333, 0.08333, 0.3333, 0.08333, 0.4167, 0.0625, 0.4167, 0.0625, 0.4167, 0.08333, 0.4167, 0.08333, 0.5, 0.0625, 0.5, 0.08333, 0.5, 0.1042, 0.5, 0.1042, 0.5833, 0.08333, 0.5833, 0.08333, 0.5833, 0.1042, 0.5833, 0.1042, 0.6667, 0.08333, 0.6667, 0.08333, 0.6667, 0.1042, 0.6667, 0.1042, 0.75, 0.08333, 0.75, 0.08333, 0.75, 0.1042, 0.75, 0.1042, 0.8333, 0.08333, 0.8333, 0.08333, 0.8333, 0.1042, 0.8333, 0.1042, 0.9167, 0.08333, 0.9167, 0.08333, 0.9167, 0.1042, 0.9167, 0.1042, 1.0, 0.08333, 1.0, 0.08333, 2.22e-16, 0.1042, 2.22e-16, 0.1042, 0.08333, 0.08333, 0.08333, 0.08333, 0.08333, 0.1042, 0.08333, 0.1042, 0.1667, 0.08333, 0.1667, 0.08333, 0.1667, 0.1042, 0.1667, 0.1042, 0.25, 0.08333, 0.25, 0.08333, 0.25, 0.1042, 0.25, 0.1042, 0.3333, 0.08333, 0.3333, 0.08333, 0.3333, 0.1042, 0.3333, 0.1042, 0.4167, 0.08333, 0.4167, 0.08333, 0.4167, 0.1042, 0.4167, 0.1042, 0.5, 0.08333, 0.5, 0.1042, 0.5, 0.125, 0.5, 0.125, 0.5833, 0.1042, 0.5833, 0.1042, 0.5833, 0.125, 0.5833, 0.125, 0.6667, 0.1042, 0.6667, 0.1042, 0.6667, 0.125, 0.6667, 0.125, 0.75, 0.1042, 0.75, 0.1042, 0.75, 0.125, 0.75, 0.125, 0.8333, 0.1042, 0.8333, 0.1042, 0.8333, 0.125, 0.8333, 0.125, 0.9167, 0.1042, 0.9167, 0.1042, 0.9167, 0.125, 0.9167, 0.125, 1.0, 0.1042, 1.0, 0.1042, 2.22e-16, 0.125, 2.22e-16, 0.125, 0.08333, 0.1042, 0.08333, 0.1042, 0.08333, 0.125, 0.08333, 0.125, 0.1667, 0.1042, 0.1667, 0.1042, 0.1667, 0.125, 0.1667, 0.125, 0.25, 0.1042, 0.25, 0.1042, 0.25, 0.125, 0.25, 0.125, 0.3333, 0.1042, 0.3333, 0.1042, 0.3333, 0.125, 0.3333, 0.125, 0.4167, 0.1042, 0.4167, 0.1042, 0.4167, 0.125, 0.4167, 0.125, 0.5, 0.1042, 0.5, 0.125, 0.5, 0.1458, 0.5, 0.1458, 0.5833, 0.125, 0.5833, 0.125, 0.5833, 0.1458, 0.5833, 0.1458, 0.6667, 0.125, 0.6667, 0.125, 0.6667, 0.1458, 0.6667, 0.1458, 0.75, 0.125, 0.75, 0.125, 0.75, 0.1458, 0.75, 0.1458, 0.8333, 0.125, 0.8333, 0.125, 0.8333, 0.1458, 0.8333, 0.1458, 0.9167, 0.125, 0.9167, 0.125, 0.9167, 0.1458, 0.9167, 0.1458, 1.0, 0.125, 1.0, 0.125, 2.22e-16, 0.1458, 2.22e-16, 0.1458, 0.08333, 0.125, 0.08333, 0.125, 0.08333, 0.1458, 0.08333, 0.1458, 0.1667, 0.125, 0.1667, 0.125, 0.1667, 0.1458, 0.1667, 0.1458, 0.25, 0.125, 0.25, 0.125, 0.25, 0.1458, 0.25, 0.1458, 0.3333, 0.125, 0.3333, 0.125, 0.3333, 0.1458, 0.3333, 0.1458, 0.4167, 0.125, 0.4167, 0.125, 0.4167, 0.1458, 0.4167, 0.1458, 0.5, 0.125, 0.5, 0.1458, 0.5, 0.1667, 0.5, 0.1667, 0.5833, 0.1458, 0.5833, 0.1458, 0.5833, 0.1667, 0.5833, 0.1667, 0.6667, 0.1458, 0.6667, 0.1458, 0.6667, 0.1667, 0.6667, 0.1667, 0.75, 0.1458, 0.75, 0.1458, 0.75, 0.1667, 0.75, 0.1667, 0.8333, 0.1458, 0.8333, 0.1458, 0.8333, 0.1667, 0.8333, 0.1667, 0.9167, 0.1458, 0.9167, 0.1458, 0.9167, 0.1667, 0.9167, 0.1667, 1.0, 0.1458, 1.0, 0.1458, 2.22e-16, 0.1667, 2.22e-16, 0.1667, 0.08333, 0.1458, 0.08333, 0.1458, 0.08333, 0.1667, 0.08333, 0.1667, 0.1667, 0.1458, 0.1667, 0.1458, 0.1667, 0.1667, 0.1667, 0.1667, 0.25, 0.1458, 0.25, 0.1458, 0.25, 0.1667, 0.25, 0.1667, 0.3333, 0.1458, 0.3333, 0.1458, 0.3333, 0.1667, 0.3333, 0.1667, 0.4167, 0.1458, 0.4167, 0.1458, 0.4167, 0.1667, 0.4167, 0.1667, 0.5, 0.1458, 0.5, 0.1667, 0.5, 0.1875, 0.5, 0.1875, 0.5833, 0.1667, 0.5833, 0.1667, 0.5833, 0.1875, 0.5833, 0.1875, 0.6667, 0.1667, 0.6667, 0.1667, 0.6667, 0.1875, 0.6667, 0.1875, 0.75, 0.1667, 0.75, 0.1667, 0.75, 0.1875, 0.75, 0.1875, 0.8333, 0.1667, 0.8333, 0.1667, 0.8333, 0.1875, 0.8333, 0.1875, 0.9167, 0.1667, 0.9167, 0.1667, 0.9167, 0.1875, 0.9167, 0.1875, 1.0, 0.1667, 1.0, 0.1667, 2.22e-16, 0.1875, 2.22e-16, 0.1875, 0.08333, 0.1667, 0.08333, 0.1667, 0.08333, 0.1875, 0.08333, 0.1875, 0.1667, 0.1667, 0.1667, 0.1667, 0.1667, 0.1875, 0.1667, 0.1875, 0.25, 0.1667, 0.25, 0.1667, 0.25, 0.1875, 0.25, 0.1875, 0.3333, 0.1667, 0.3333, 0.1667, 0.3333, 0.1875, 0.3333, 0.1875, 0.4167, 0.1667, 0.4167, 0.1667, 0.4167, 0.1875, 0.4167, 0.1875, 0.5, 0.1667, 0.5, 0.1875, 0.5, 0.2083, 0.5, 0.2083, 0.5833, 0.1875, 0.5833, 0.1875, 0.5833, 0.2083, 0.5833, 0.2083, 0.6667, 0.1875, 0.6667, 0.1875, 0.6667, 0.2083, 0.6667, 0.2083, 0.75, 0.1875, 0.75, 0.1875, 0.75, 0.2083, 0.75, 0.2083, 0.8333, 0.1875, 0.8333, 0.1875, 0.8333, 0.2083, 0.8333, 0.2083, 0.9167, 0.1875, 0.9167, 0.1875, 0.9167, 0.2083, 0.9167, 0.2083, 1.0, 0.1875, 1.0, 0.1875, 2.22e-16, 0.2083, 2.22e-16, 0.2083, 0.08333, 0.1875, 0.08333, 0.1875, 0.08333, 0.2083, 0.08333, 0.2083, 0.1667, 0.1875, 0.1667, 0.1875, 0.1667, 0.2083, 0.1667, 0.2083, 0.25, 0.1875, 0.25, 0.1875, 0.25, 0.2083, 0.25, 0.2083, 0.3333, 0.1875, 0.3333, 0.1875, 0.3333, 0.2083, 0.3333, 0.2083, 0.4167, 0.1875, 0.4167, 0.1875, 0.4167, 0.2083, 0.4167, 0.2083, 0.5, 0.1875, 0.5, 0.2083, 0.5, 0.2292, 0.5, 0.2292, 0.5833, 0.2083, 0.5833, 0.2083, 0.5833, 0.2292, 0.5833, 0.2292, 0.6667, 0.2083, 0.6667, 0.2083, 0.6667, 0.2292, 0.6667, 0.2292, 0.75, 0.2083, 0.75, 0.2083, 0.75, 0.2292, 0.75, 0.2292, 0.8333, 0.2083, 0.8333, 0.2083, 0.8333, 0.2292, 0.8333, 0.2292, 0.9167, 0.2083, 0.9167, 0.2083, 0.9167, 0.2292, 0.9167, 0.2292, 1.0, 0.2083, 1.0, 0.2083, 2.22e-16, 0.2292, 2.22e-16, 0.2292, 0.08333, 0.2083, 0.08333, 0.2083, 0.08333, 0.2292, 0.08333, 0.2292, 0.1667, 0.2083, 0.1667, 0.2083, 0.1667, 0.2292, 0.1667, 0.2292, 0.25, 0.2083, 0.25, 0.2083, 0.25, 0.2292, 0.25, 0.2292, 0.3333, 0.2083, 0.3333, 0.2083, 0.3333, 0.2292, 0.3333, 0.2292, 0.4167, 0.2083, 0.4167, 0.2083, 0.4167, 0.2292, 0.4167, 0.2292, 0.5, 0.2083, 0.5, 0.2292, 0.5, 0.25, 0.5, 0.25, 0.5833, 0.2292, 0.5833, 0.2292, 0.5833, 0.25, 0.5833, 0.25, 0.6667, 0.2292, 0.6667, 0.2292, 0.6667, 0.25, 0.6667, 0.25, 0.75, 0.2292, 0.75, 0.2292, 0.75, 0.25, 0.75, 0.25, 0.8333, 0.2292, 0.8333, 0.2292, 0.8333, 0.25, 0.8333, 0.25, 0.9167, 0.2292, 0.9167, 0.2292, 0.9167, 0.25, 0.9167, 0.25, 1.0, 0.2292, 1.0, 0.2292, 2.22e-16, 0.25, 2.22e-16, 0.25, 0.08333, 0.2292, 0.08333, 0.2292, 0.08333, 0.25, 0.08333, 0.25, 0.1667, 0.2292, 0.1667, 0.2292, 0.1667, 0.25, 0.1667, 0.25, 0.25, 0.2292, 0.25, 0.2292, 0.25, 0.25, 0.25, 0.25, 0.3333, 0.2292, 0.3333, 0.2292, 0.3333, 0.25, 0.3333, 0.25, 0.4167, 0.2292, 0.4167, 0.2292, 0.4167, 0.25, 0.4167, 0.25, 0.5, 0.2292, 0.5, 0.25, 0.5, 0.2708, 0.5, 0.2708, 0.5833, 0.25, 0.5833, 0.25, 0.5833, 0.2708, 0.5833, 0.2708, 0.6667, 0.25, 0.6667, 0.25, 0.6667, 0.2708, 0.6667, 0.2708, 0.75, 0.25, 0.75, 0.25, 0.75, 0.2708, 0.75, 0.2708, 0.8333, 0.25, 0.8333, 0.25, 0.8333, 0.2708, 0.8333, 0.2708, 0.9167, 0.25, 0.9167, 0.25, 0.9167, 0.2708, 0.9167, 0.2708, 1.0, 0.25, 1.0, 0.25, 2.22e-16, 0.2708, 2.22e-16, 0.2708, 0.08333, 0.25, 0.08333, 0.25, 0.08333, 0.2708, 0.08333, 0.2708, 0.1667, 0.25, 0.1667, 0.25, 0.1667, 0.2708, 0.1667, 0.2708, 0.25, 0.25, 0.25, 0.25, 0.25, 0.2708, 0.25, 0.2708, 0.3333, 0.25, 0.3333, 0.25, 0.3333, 0.2708, 0.3333, 0.2708, 0.4167, 0.25, 0.4167, 0.25, 0.4167, 0.2708, 0.4167, 0.2708, 0.5, 0.25, 0.5, 0.2708, 0.5, 0.2917, 0.5, 0.2917, 0.5833, 0.2708, 0.5833, 0.2708, 0.5833, 0.2917, 0.5833, 0.2917, 0.6667, 0.2708, 0.6667, 0.2708, 0.6667, 0.2917, 0.6667, 0.2917, 0.75, 0.2708, 0.75, 0.2708, 0.75, 0.2917, 0.75, 0.2917, 0.8333, 0.2708, 0.8333, 0.2708, 0.8333, 0.2917, 0.8333, 0.2917, 0.9167, 0.2708, 0.9167, 0.2708, 0.9167, 0.2917, 0.9167, 0.2917, 1.0, 0.2708, 1.0, 0.2708, 2.22e-16, 0.2917, 2.22e-16, 0.2917, 0.08333, 0.2708, 0.08333, 0.2708, 0.08333, 0.2917, 0.08333, 0.2917, 0.1667, 0.2708, 0.1667, 0.2708, 0.1667, 0.2917, 0.1667, 0.2917, 0.25, 0.2708, 0.25, 0.2708, 0.25, 0.2917, 0.25, 0.2917, 0.3333, 0.2708, 0.3333, 0.2708, 0.3333, 0.2917, 0.3333, 0.2917, 0.4167, 0.2708, 0.4167, 0.2708, 0.4167, 0.2917, 0.4167, 0.2917, 0.5, 0.2708, 0.5, 0.2917, 0.5, 0.3125, 0.5, 0.3125, 0.5833, 0.2917, 0.5833, 0.2917, 0.5833, 0.3125, 0.5833, 0.3125, 0.6667, 0.2917, 0.6667, 0.2917, 0.6667, 0.3125, 0.6667, 0.3125, 0.75, 0.2917, 0.75, 0.2917, 0.75, 0.3125, 0.75, 0.3125, 0.8333, 0.2917, 0.8333, 0.2917, 0.8333, 0.3125, 0.8333, 0.3125, 0.9167, 0.2917, 0.9167, 0.2917, 0.9167, 0.3125, 0.9167, 0.3125, 1.0, 0.2917, 1.0, 0.2917, 2.22e-16, 0.3125, 2.22e-16, 0.3125, 0.08333, 0.2917, 0.08333, 0.2917, 0.08333, 0.3125, 0.08333, 0.3125, 0.1667, 0.2917, 0.1667, 0.2917, 0.1667, 0.3125, 0.1667, 0.3125, 0.25, 0.2917, 0.25, 0.2917, 0.25, 0.3125, 0.25, 0.3125, 0.3333, 0.2917, 0.3333, 0.2917, 0.3333, 0.3125, 0.3333, 0.3125, 0.4167, 0.2917, 0.4167, 0.2917, 0.4167, 0.3125, 0.4167, 0.3125, 0.5, 0.2917, 0.5, 0.3125, 0.5, 0.3333, 0.5, 0.3333, 0.5833, 0.3125, 0.5833, 0.3125, 0.5833, 0.3333, 0.5833, 0.3333, 0.6667, 0.3125, 0.6667, 0.3125, 0.6667, 0.3333, 0.6667, 0.3333, 0.75, 0.3125, 0.75, 0.3125, 0.75, 0.3333, 0.75, 0.3333, 0.8333, 0.3125, 0.8333, 0.3125, 0.8333, 0.3333, 0.8333, 0.3333, 0.9167, 0.3125, 0.9167, 0.3125, 0.9167, 0.3333, 0.9167, 0.3333, 1.0, 0.3125, 1.0, 0.3125, 2.22e-16, 0.3333, 2.22e-16, 0.3333, 0.08333, 0.3125, 0.08333, 0.3125, 0.08333, 0.3333, 0.08333, 0.3333, 0.1667, 0.3125, 0.1667, 0.3125, 0.1667, 0.3333, 0.1667, 0.3333, 0.25, 0.3125, 0.25, 0.3125, 0.25, 0.3333, 0.25, 0.3333, 0.3333, 0.3125, 0.3333, 0.3125, 0.3333, 0.3333, 0.3333, 0.3333, 0.4167, 0.3125, 0.4167, 0.3125, 0.4167, 0.3333, 0.4167, 0.3333, 0.5, 0.3125, 0.5, 0.3333, 0.5, 0.3542, 0.5, 0.3542, 0.5833, 0.3333, 0.5833, 0.3333, 0.5833, 0.3542, 0.5833, 0.3542, 0.6667, 0.3333, 0.6667, 0.3333, 0.6667, 0.3542, 0.6667, 0.3542, 0.75, 0.3333, 0.75, 0.3333, 0.75, 0.3542, 0.75, 0.3542, 0.8333, 0.3333, 0.8333, 0.3333, 0.8333, 0.3542, 0.8333, 0.3542, 0.9167, 0.3333, 0.9167, 0.3333, 0.9167, 0.3542, 0.9167, 0.3542, 1.0, 0.3333, 1.0, 0.3333, 2.22e-16, 0.3542, 2.22e-16, 0.3542, 0.08333, 0.3333, 0.08333, 0.3333, 0.08333, 0.3542, 0.08333, 0.3542, 0.1667, 0.3333, 0.1667, 0.3333, 0.1667, 0.3542, 0.1667, 0.3542, 0.25, 0.3333, 0.25, 0.3333, 0.25, 0.3542, 0.25, 0.3542, 0.3333, 0.3333, 0.3333, 0.3333, 0.3333, 0.3542, 0.3333, 0.3542, 0.4167, 0.3333, 0.4167, 0.3333, 0.4167, 0.3542, 0.4167, 0.3542, 0.5, 0.3333, 0.5, 0.3542, 0.5, 0.375, 0.5, 0.375, 0.5833, 0.3542, 0.5833, 0.3542, 0.5833, 0.375, 0.5833, 0.375, 0.6667, 0.3542, 0.6667, 0.3542, 0.6667, 0.375, 0.6667, 0.375, 0.75, 0.3542, 0.75, 0.3542, 0.75, 0.375, 0.75, 0.375, 0.8333, 0.3542, 0.8333, 0.3542, 0.8333, 0.375, 0.8333, 0.375, 0.9167, 0.3542, 0.9167, 0.3542, 0.9167, 0.375, 0.9167, 0.375, 1.0, 0.3542, 1.0, 0.3542, 2.22e-16, 0.375, 2.22e-16, 0.375, 0.08333, 0.3542, 0.08333, 0.3542, 0.08333, 0.375, 0.08333, 0.375, 0.1667, 0.3542, 0.1667, 0.3542, 0.1667, 0.375, 0.1667, 0.375, 0.25, 0.3542, 0.25, 0.3542, 0.25, 0.375, 0.25, 0.375, 0.3333, 0.3542, 0.3333, 0.3542, 0.3333, 0.375, 0.3333, 0.375, 0.4167, 0.3542, 0.4167, 0.3542, 0.4167, 0.375, 0.4167, 0.375, 0.5, 0.3542, 0.5, 0.375, 0.5, 0.3958, 0.5, 0.3958, 0.5833, 0.375, 0.5833, 0.375, 0.5833, 0.3958, 0.5833, 0.3958, 0.6667, 0.375, 0.6667, 0.375, 0.6667, 0.3958, 0.6667, 0.3958, 0.75, 0.375, 0.75, 0.375, 0.75, 0.3958, 0.75, 0.3958, 0.8333, 0.375, 0.8333, 0.375, 0.8333, 0.3958, 0.8333, 0.3958, 0.9167, 0.375, 0.9167, 0.375, 0.9167, 0.3958, 0.9167, 0.3958, 1.0, 0.375, 1.0, 0.375, 2.22e-16, 0.3958, 2.22e-16, 0.3958, 0.08333, 0.375, 0.08333, 0.375, 0.08333, 0.3958, 0.08333, 0.3958, 0.1667, 0.375, 0.1667, 0.375, 0.1667, 0.3958, 0.1667, 0.3958, 0.25, 0.375, 0.25, 0.375, 0.25, 0.3958, 0.25, 0.3958, 0.3333, 0.375, 0.3333, 0.375, 0.3333, 0.3958, 0.3333, 0.3958, 0.4167, 0.375, 0.4167, 0.375, 0.4167, 0.3958, 0.4167, 0.3958, 0.5, 0.375, 0.5, 0.3958, 0.5, 0.4167, 0.5, 0.4167, 0.5833, 0.3958, 0.5833, 0.3958, 0.5833, 0.4167, 0.5833, 0.4167, 0.6667, 0.3958, 0.6667, 0.3958, 0.6667, 0.4167, 0.6667, 0.4167, 0.75, 0.3958, 0.75, 0.3958, 0.75, 0.4167, 0.75, 0.4167, 0.8333, 0.3958, 0.8333, 0.3958, 0.8333, 0.4167, 0.8333, 0.4167, 0.9167, 0.3958, 0.9167, 0.3958, 0.9167, 0.4167, 0.9167, 0.4167, 1.0, 0.3958, 1.0, 0.3958, 2.22e-16, 0.4167, 2.22e-16, 0.4167, 0.08333, 0.3958, 0.08333, 0.3958, 0.08333, 0.4167, 0.08333, 0.4167, 0.1667, 0.3958, 0.1667, 0.3958, 0.1667, 0.4167, 0.1667, 0.4167, 0.25, 0.3958, 0.25, 0.3958, 0.25, 0.4167, 0.25, 0.4167, 0.3333, 0.3958, 0.3333, 0.3958, 0.3333, 0.4167, 0.3333, 0.4167, 0.4167, 0.3958, 0.4167, 0.3958, 0.4167, 0.4167, 0.4167, 0.4167, 0.5, 0.3958, 0.5, 0.4167, 0.5, 0.4375, 0.5, 0.4375, 0.5833, 0.4167, 0.5833, 0.4167, 0.5833, 0.4375, 0.5833, 0.4375, 0.6667, 0.4167, 0.6667, 0.4167, 0.6667, 0.4375, 0.6667, 0.4375, 0.75, 0.4167, 0.75, 0.4167, 0.75, 0.4375, 0.75, 0.4375, 0.8333, 0.4167, 0.8333, 0.4167, 0.8333, 0.4375, 0.8333, 0.4375, 0.9167, 0.4167, 0.9167, 0.4167, 0.9167, 0.4375, 0.9167, 0.4375, 1.0, 0.4167, 1.0, 0.4167, 2.22e-16, 0.4375, 2.22e-16, 0.4375, 0.08333, 0.4167, 0.08333, 0.4167, 0.08333, 0.4375, 0.08333, 0.4375, 0.1667, 0.4167, 0.1667, 0.4167, 0.1667, 0.4375, 0.1667, 0.4375, 0.25, 0.4167, 0.25, 0.4167, 0.25, 0.4375, 0.25, 0.4375, 0.3333, 0.4167, 0.3333, 0.4167, 0.3333, 0.4375, 0.3333, 0.4375, 0.4167, 0.4167, 0.4167, 0.4167, 0.4167, 0.4375, 0.4167, 0.4375, 0.5, 0.4167, 0.5, 0.4375, 0.5, 0.4583, 0.5, 0.4583, 0.5833, 0.4375, 0.5833, 0.4375, 0.5833, 0.4583, 0.5833, 0.4583, 0.6667, 0.4375, 0.6667, 0.4375, 0.6667, 0.4583, 0.6667, 0.4583, 0.75, 0.4375, 0.75, 0.4375, 0.75, 0.4583, 0.75, 0.4583, 0.8333, 0.4375, 0.8333, 0.4375, 0.8333, 0.4583, 0.8333, 0.4583, 0.9167, 0.4375, 0.9167, 0.4375, 0.9167, 0.4583, 0.9167, 0.4583, 1.0, 0.4375, 1.0, 0.4375, 2.22e-16, 0.4583, 2.22e-16, 0.4583, 0.08333, 0.4375, 0.08333, 0.4375, 0.08333, 0.4583, 0.08333, 0.4583, 0.1667, 0.4375, 0.1667, 0.4375, 0.1667, 0.4583, 0.1667, 0.4583, 0.25, 0.4375, 0.25, 0.4375, 0.25, 0.4583, 0.25, 0.4583, 0.3333, 0.4375, 0.3333, 0.4375, 0.3333, 0.4583, 0.3333, 0.4583, 0.4167, 0.4375, 0.4167, 0.4375, 0.4167, 0.4583, 0.4167, 0.4583, 0.5, 0.4375, 0.5, 0.4583, 0.5, 0.4792, 0.5, 0.4792, 0.5833, 0.4583, 0.5833, 0.4583, 0.5833, 0.4792, 0.5833, 0.4792, 0.6667, 0.4583, 0.6667, 0.4583, 0.6667, 0.4792, 0.6667, 0.4792, 0.75, 0.4583, 0.75, 0.4583, 0.75, 0.4792, 0.75, 0.4792, 0.8333, 0.4583, 0.8333, 0.4583, 0.8333, 0.4792, 0.8333, 0.4792, 0.9167, 0.4583, 0.9167, 0.4583, 0.9167, 0.4792, 0.9167, 0.4792, 1.0, 0.4583, 1.0, 0.4583, 2.22e-16, 0.4792, 2.22e-16, 0.4792, 0.08333, 0.4583, 0.08333, 0.4583, 0.08333, 0.4792, 0.08333, 0.4792, 0.1667, 0.4583, 0.1667, 0.4583, 0.1667, 0.4792, 0.1667, 0.4792, 0.25, 0.4583, 0.25, 0.4583, 0.25, 0.4792, 0.25, 0.4792, 0.3333, 0.4583, 0.3333, 0.4583, 0.3333, 0.4792, 0.3333, 0.4792, 0.4167, 0.4583, 0.4167, 0.4583, 0.4167, 0.4792, 0.4167, 0.4792, 0.5, 0.4583, 0.5, 0.4792, 0.5, 0.5, 0.5, 0.5, 0.5833, 0.4792, 0.5833, 0.4792, 0.5833, 0.5, 0.5833, 0.5, 0.6667, 0.4792, 0.6667, 0.4792, 0.6667, 0.5, 0.6667, 0.5, 0.75, 0.4792, 0.75, 0.4792, 0.75, 0.5, 0.75, 0.5, 0.8333, 0.4792, 0.8333, 0.4792, 0.8333, 0.5, 0.8333, 0.5, 0.9167, 0.4792, 0.9167, 0.4792, 0.9167, 0.5, 0.9167, 0.5, 1.0, 0.4792, 1.0, 0.4792, 2.22e-16, 0.5, 2.22e-16, 0.5, 0.08333, 0.4792, 0.08333, 0.4792, 0.08333, 0.5, 0.08333, 0.5, 0.1667, 0.4792, 0.1667, 0.4792, 0.1667, 0.5, 0.1667, 0.5, 0.25, 0.4792, 0.25, 0.4792, 0.25, 0.5, 0.25, 0.5, 0.3333, 0.4792, 0.3333, 0.4792, 0.3333, 0.5, 0.3333, 0.5, 0.4167, 0.4792, 0.4167, 0.4792, 0.4167, 0.5, 0.4167, 0.5, 0.5, 0.4792, 0.5])
me_torus_001.materials.append(mat_material_001)
me_torus_001.update()

# ---- objects
ob_cube = bpy.data.objects.new('Cube', me_cube)
ob_light = bpy.data.objects.new('Light', light_light)
ob_camera = bpy.data.objects.new('Camera', cam_camera)
ob_torus_001 = bpy.data.objects.new('Torus.001', me_torus_001)

# ---- transforms, parenting, visibility, modifiers, constraints
ob_cube.location = (0.0, 0.0, 1.0)
ob_cube.lock_rotations_4d = False
ob_cube.empty_display_type = 'ARROWS'
ob_cube.lineart.crease_threshold = 0.0
ob_light.location = (4.076, 1.005, 5.904)
ob_light.rotation_euler = (0.6503, 0.05522, 1.866)
ob_light.lock_rotations_4d = False
ob_light.empty_display_type = 'ARROWS'
ob_light.color = (0.0, 0.0, 0.0, 0.0)
ob_light.lineart.crease_threshold = 0.0
ob_camera.location = (7.359, -6.926, 4.958)
ob_camera.rotation_euler = (1.109, 0.0, 0.8149)
ob_camera.lock_rotations_4d = False
ob_camera.empty_display_type = 'ARROWS'
ob_camera.color = (0.0, 0.0, 0.0, 0.0)
ob_camera.display_type = 'WIRE'
ob_camera.lineart.crease_threshold = 0.0
ob_torus_001.location = (0.0, 0.0, -0.7592)
ob_torus_001.rotation_euler = (1.571, -0.0, 0.0)
ob_torus_001.scale = (1.147, 1.147, 1.147)

# ---- collection membership
col_collection.objects.link(ob_cube)
col_collection.objects.link(ob_light)
col_collection.objects.link(ob_camera)
col_collection.objects.link(ob_torus_001)

# ---- scene / render settings (as saved in the file)
scene.camera = ob_camera
scene.frame_start = 1; scene.frame_end = 250; scene.frame_set(1)
scene.render.engine = 'BLENDER_EEVEE_NEXT'
scene.cycles.sampling_pattern = 'TABULATED_SOBOL'
scene.cycles.use_light_tree = False
scene.view_settings.view_transform = 'Filmic'
bpy.context.view_layer.update()
